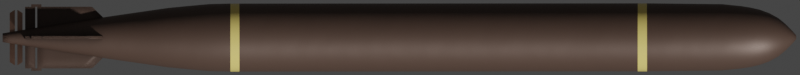 # Source: mark18.blend  (saved by Blender 2.93.20; exported with 4.5.12 LTS)
import bpy
from mathutils import Matrix  # noqa: F401  (used for matrix-valued properties, if any)

bpy.ops.wm.read_factory_settings(use_empty=True)
scene = bpy.context.scene
scene.name = 'Scene'

# ---- collections
col_collection = bpy.data.collections.new('Collection'); scene.collection.children.link(col_collection)

# ---- materials (node trees are filled in below, after node groups)
mat_material = bpy.data.materials.new('Material')
mat_material_yellow = bpy.data.materials.new('Material Yellow')
mat_material_metal = bpy.data.materials.new('Material Metal')

# ---- node groups
ng_mk48_shader = bpy.data.node_groups.new('Mk48 Shader', 'ShaderNodeTree')
_s = ng_mk48_shader.interface.new_socket(name='BSDF', in_out='OUTPUT', socket_type='NodeSocketShader')
_s = ng_mk48_shader.interface.new_socket(name='Color', in_out='INPUT', socket_type='NodeSocketColor')
_s.default_value = (0.2529, 0.2529, 0.2529, 1.0)
_s = ng_mk48_shader.interface.new_socket(name='Roughness', in_out='INPUT', socket_type='NodeSocketFloat')
_s.subtype = 'FACTOR'
_s.default_value = 0.5
_s.min_value = 0.0
_s.max_value = 1.0
_s = ng_mk48_shader.interface.new_socket(name='Metallic', in_out='INPUT', socket_type='NodeSocketFloat')
_s.subtype = 'FACTOR'
_s.default_value = 1.0
_s.min_value = 0.0
_s.max_value = 1.0
_N = ng_mk48_shader.nodes; _L = ng_mk48_shader.links
n0 = _N.new('NodeGroupOutput'); n0.name = 'Group Output'; n0.location = (421, 0)
n1 = _N.new('ShaderNodeBsdfPrincipled'); n1.name = 'Principled BSDF'; n1.location = (131, 46)
n1.distribution = 'GGX'
n1.subsurface_method = 'BURLEY'
n1.inputs[3].default_value = 1.45
n1.inputs[27].default_value = (0.0, 0.0, 0.0, 1.0)
n1.inputs[28].default_value = 1.0
n2 = _N.new('ShaderNodeAmbientOcclusion'); n2.name = 'Ambient Occlusion'; n2.location = (-85, 128)
n2.samples = 8
n3 = _N.new('ShaderNodeBevel'); n3.name = 'Bevel'; n3.location = (-265, -248)
n3.inputs[0].default_value = 0.1
n4 = _N.new('NodeGroupInput'); n4.name = 'Mk48 Shader'; n4.location = (-468, -27)
n5 = _N.new('ShaderNodeNewGeometry'); n5.name = 'Geometry'; n5.location = (-875, -245)
n6 = _N.new('ShaderNodeBump'); n6.name = 'Bump'; n6.location = (-470, -299)
n6.inputs[0].default_value = 0.01
n6.inputs[1].default_value = 1.0
n6.inputs[2].default_value = 1.0
n7 = _N.new('ShaderNodeTexNoise'); n7.name = 'Noise Texture'; n7.location = (-671, -234)
n7.inputs[2].default_value = 2.0
_L.new(n1.outputs[0], n0.inputs[0])
_L.new(n2.outputs[0], n1.inputs[0])
_L.new(n4.outputs[0], n2.inputs[0])
_L.new(n4.outputs[1], n1.inputs[2])
_L.new(n4.outputs[2], n1.inputs[1])
_L.new(n3.outputs[0], n2.inputs[2])
_L.new(n5.outputs[0], n7.inputs[0])
_L.new(n7.outputs[0], n6.inputs[3])
_L.new(n6.outputs[0], n3.inputs[1])
_L.new(n3.outputs[0], n1.inputs[5])
n0.is_active_output = True
ng_auto_smooth = bpy.data.node_groups.new('Auto Smooth', 'GeometryNodeTree')
_s = ng_auto_smooth.interface.new_socket(name='Geometry', in_out='OUTPUT', socket_type='NodeSocketGeometry')
_s = ng_auto_smooth.interface.new_socket(name='Geometry', in_out='INPUT', socket_type='NodeSocketGeometry')
_s = ng_auto_smooth.interface.new_socket(name='Angle', in_out='INPUT', socket_type='NodeSocketFloat')
_s.subtype = 'ANGLE'
_s.min_value = 0.0
_s.max_value = 3.142
ng_auto_smooth.is_modifier = True
_N = ng_auto_smooth.nodes; _L = ng_auto_smooth.links
n0 = _N.new('NodeGroupOutput'); n0.name = 'Group Output'; n0.location = (480, -100)
n1 = _N.new('NodeGroupInput'); n1.name = 'Group Input'; n1.location = (-420, -300)
n2 = _N.new('NodeGroupInput'); n2.name = 'Group Input.001'; n2.location = (-60, -100)
n3 = _N.new('GeometryNodeSetShadeSmooth'); n3.name = 'Set Shade Smooth'; n3.location = (120, -100)
n3.domain = 'EDGE'
n4 = _N.new('GeometryNodeSetShadeSmooth'); n4.name = 'Set Shade Smooth.001'; n4.location = (300, -100)
n5 = _N.new('GeometryNodeInputMeshEdgeAngle'); n5.name = 'Edge Angle'; n5.location = (-420, -220)
n6 = _N.new('GeometryNodeInputEdgeSmooth'); n6.name = 'Is Edge Smooth'; n6.location = (-60, -160)
n7 = _N.new('GeometryNodeInputShadeSmooth'); n7.name = 'Is Face Smooth'; n7.location = (-240, -340)
n8 = _N.new('FunctionNodeBooleanMath'); n8.name = 'Boolean Math'; n8.location = (-60, -220)
n9 = _N.new('FunctionNodeCompare'); n9.name = 'Compare'; n9.location = (-240, -180)
n9.operation = 'LESS_EQUAL'
_L.new(n5.outputs[0], n9.inputs[0])
_L.new(n4.outputs[0], n0.inputs[0])
_L.new(n1.outputs[1], n9.inputs[1])
_L.new(n9.outputs[0], n8.inputs[0])
_L.new(n7.outputs[0], n8.inputs[1])
_L.new(n2.outputs[0], n3.inputs[0])
_L.new(n6.outputs[0], n3.inputs[1])
_L.new(n3.outputs[0], n4.inputs[0])
_L.new(n8.outputs[0], n3.inputs[2])
n0.is_active_output = True

# ---- material node trees
mat_material.use_nodes = True; mat_material.node_tree.nodes.clear()
_N = mat_material.node_tree.nodes; _L = mat_material.node_tree.links
n0 = _N.new('ShaderNodeOutputMaterial'); n0.name = 'Material Output'; n0.location = (300, 300)
n1 = _N.new('ShaderNodeGroup'); n1.name = 'Mk48 Shader'; n1.location = (-18, 321)
n1.label = 'Mk48 Shader'
n1.node_tree = ng_mk48_shader
n1.inputs[0].default_value = (0.1056, 0.06547, 0.04949, 1.0)
n1.inputs[1].default_value = 0.5
n1.inputs[2].default_value = 0.3
_L.new(n1.outputs[0], n0.inputs[0])
n0.is_active_output = True
mat_material_yellow.use_nodes = True; mat_material_yellow.node_tree.nodes.clear()
_N = mat_material_yellow.node_tree.nodes; _L = mat_material_yellow.node_tree.links
n0 = _N.new('ShaderNodeOutputMaterial'); n0.name = 'Material Output'; n0.location = (300, 300)
n1 = _N.new('ShaderNodeGroup'); n1.name = 'Mk48 Shader'; n1.location = (-18, 321)
n1.label = 'Mk48 Shader'
n1.node_tree = ng_mk48_shader
n1.inputs[0].default_value = (0.8978, 0.7101, 0.1933, 1.0)
n1.inputs[1].default_value = 0.3
n1.inputs[2].default_value = 0.0
_L.new(n1.outputs[0], n0.inputs[0])
n0.is_active_output = True
mat_material_metal.use_nodes = True; mat_material_metal.node_tree.nodes.clear()
_N = mat_material_metal.node_tree.nodes; _L = mat_material_metal.node_tree.links
n0 = _N.new('ShaderNodeOutputMaterial'); n0.name = 'Material Output'; n0.location = (300, 300)
n1 = _N.new('ShaderNodeGroup'); n1.name = 'Mk48 Shader'; n1.location = (-18, 321)
n1.label = 'Mk48 Shader'
n1.node_tree = ng_mk48_shader
n1.inputs[0].default_value = (0.5833, 0.347, 0.2548, 1.0)
n1.inputs[1].default_value = 0.3
n1.inputs[2].default_value = 1.0
_L.new(n1.outputs[0], n0.inputs[0])
n0.is_active_output = True

# ---- world
world_world = bpy.data.worlds.new('World'); scene.world = world_world
world_world.use_sun_shadow = False
world_world.sun_shadow_jitter_overblur = 0.0

# ---- cameras
cam_camera = bpy.data.cameras.new('Camera')
cam_camera.type = 'ORTHO'
cam_camera.clip_end = 100.0
cam_camera.ortho_scale = 6.275
cam_camera.show_mist = True

# ---- meshes
me_cube_001 = bpy.data.meshes.new('Cube.001')
me_cube_001.from_pydata([(-3.124, -3.124, -3.124), (-3.124, -3.124, 3.124), (-3.124, 3.124, -3.124), (-3.124, 3.124, 3.124), (3.124, -3.124, -3.124), (3.124, -3.124, 3.124), (3.124, 3.124, -3.124), (3.124, 3.124, 3.124)], [], [(0, 1, 3, 2), (2, 3, 7, 6), (6, 7, 5, 4), (4, 5, 1, 0), (2, 6, 4, 0), (7, 3, 1, 5)])
_uv = me_cube_001.uv_layers.new(name='UVMap')
_uv.uv.foreach_set('vector', [0.375, 0.0, 0.625, 0.0, 0.625, 0.25, 0.375, 0.25, 0.375, 0.25, 0.625, 0.25, 0.625, 0.5, 0.375, 0.5, 0.375, 0.5, 0.625, 0.5, 0.625, 0.75, 0.375, 0.75, 0.375, 0.75, 0.625, 0.75, 0.625, 1.0, 0.375, 1.0, 0.125, 0.5, 0.375, 0.5, 0.375, 0.75, 0.125, 0.75, 0.625, 0.5, 0.875, 0.5, 0.875, 0.75, 0.625, 0.75])
me_cube_001.use_remesh_fix_poles = True
me_cube_001.use_remesh_preserve_attributes = False
me_cube_001.use_mirror_vertex_groups = False
me_cube_001.update()
me_cylinder = bpy.data.meshes.new('Cylinder')
me_cylinder.from_pydata([(-3.078, 0.04918, 6.083e-09), (3.117, 0.03466, -2.595e-08), (-3.078, 0.04824, -0.009595), (3.117, 0.03399, -0.006761), (-3.078, 0.04544, -0.01882), (3.117, 0.03202, -0.01326), (-3.078, 0.04089, -0.02732), (3.117, 0.02882, -0.01925), (-3.078, 0.03478, -0.03478), (3.117, 0.02451, -0.02451), (-3.078, 0.02732, -0.04089), (3.117, 0.01925, -0.02882), (-3.078, 0.01882, -0.04544), (3.117, 0.01326, -0.03202), (-3.078, 0.009595, -0.04824), (3.117, 0.006761, -0.03399), (-3.078, 8.496e-08, -0.04918), (3.117, 8.847e-08, -0.03466), (-3.078, -0.009595, -0.04824), (3.117, -0.006761, -0.03399), (-3.078, -0.01882, -0.04544), (3.117, -0.01326, -0.03202), (-3.078, -0.02732, -0.04089), (3.117, -0.01925, -0.02882), (-3.078, -0.03478, -0.03478), (3.117, -0.02451, -0.02451), (-3.078, -0.04089, -0.02732), (3.117, -0.02882, -0.01925), (-3.078, -0.04544, -0.01882), (3.117, -0.03202, -0.01326), (-3.078, -0.04824, -0.009595), (3.117, -0.03399, -0.006761), (-3.078, -0.04918, 2.276e-08), (3.117, -0.03466, -1.42e-08), (-3.078, -0.04824, 0.009595), (3.117, -0.03399, 0.006761), (-3.078, -0.04544, 0.01882), (3.117, -0.03202, 0.01326), (-3.078, -0.04089, 0.02732), (3.117, -0.02882, 0.01925), (-3.078, -0.03478, 0.03478), (3.117, -0.02451, 0.02451), (-3.078, -0.02732, 0.04089), (3.117, -0.01925, 0.02882), (-3.078, -0.01882, 0.04544), (3.117, -0.01326, 0.03202), (-3.078, -0.009595, 0.04824), (3.117, -0.006761, 0.03399), (-3.078, 1.287e-07, 0.04918), (3.117, 1.193e-07, 0.03466), (-3.078, 0.009595, 0.04824), (3.117, 0.006761, 0.03399), (-3.078, 0.01882, 0.04544), (3.117, 0.01326, 0.03202), (-3.078, 0.02732, 0.04089), (3.117, 0.01925, 0.02882), (-3.078, 0.03478, 0.03478), (3.117, 0.02451, 0.02451), (-3.078, 0.04089, 0.02732), (3.117, 0.02882, 0.01925), (-3.078, 0.04544, 0.01882), (3.117, 0.03202, 0.01326), (-3.078, 0.04824, 0.009595), (3.117, 0.03399, 0.006761), (-1.937, 0.2671, 2.437e-08), (-1.937, 0.262, -0.05212), (-1.937, 0.2468, -0.1022), (-1.937, 0.2221, -0.1484), (-1.937, 0.1889, -0.1889), (-1.937, 0.1484, -0.2221), (-1.937, 0.1022, -0.2468), (-1.937, 0.05212, -0.262), (-1.937, 3.223e-08, -0.2671), (-1.937, -0.05212, -0.262), (-1.937, -0.1022, -0.2468), (-1.937, -0.1484, -0.2221), (-1.937, -0.1889, -0.1889), (-1.937, -0.2221, -0.1484), (-1.937, -0.2468, -0.1022), (-1.937, -0.262, -0.05212), (-1.937, -0.2671, 1.15e-07), (-1.937, -0.262, 0.05212), (-1.937, -0.2468, 0.1022), (-1.937, -0.2221, 0.1484), (-1.937, -0.1889, 0.1889), (-1.937, -0.1484, 0.2221), (-1.937, -0.1022, 0.2468), (-1.937, -0.05212, 0.262), (-1.937, 2.7e-07, 0.2671), (-1.937, 0.05212, 0.262), (-1.937, 0.1022, 0.2468), (-1.937, 0.1484, 0.2221), (-1.937, 0.1889, 0.1889), (-1.937, 0.2221, 0.1484), (-1.937, 0.2468, 0.1022), (-1.937, 0.262, 0.05212), (-2.527, 0.2551, -0.05074), (-2.527, 0.2403, -0.09952), (-2.527, 0.2162, -0.1445), (-2.527, 0.1839, -0.1839), (-2.527, 0.1445, -0.2162), (-2.527, 0.09952, -0.2403), (-2.527, 0.05074, -0.2551), (-2.527, 3.391e-08, -0.2601), (-2.527, -0.05074, -0.2551), (-2.527, -0.09952, -0.2403), (-2.527, -0.1445, -0.2162), (-2.527, -0.1839, -0.1839), (-2.527, -0.2162, -0.1445), (-2.527, -0.2403, -0.09952), (-2.527, -0.2551, -0.05074), (-2.527, -0.2601, 1.143e-07), (-2.527, -0.2551, 0.05074), (-2.527, -0.2403, 0.09952), (-2.527, -0.2162, 0.1445), (-2.527, -0.1839, 0.1839), (-2.527, -0.1445, 0.2162), (-2.527, -0.09952, 0.2403), (-2.527, -0.05074, 0.2551), (-2.527, 2.654e-07, 0.2601), (-2.527, 0.05074, 0.2551), (-2.527, 0.09952, 0.2403), (-2.527, 0.1445, 0.2162), (-2.527, 0.1839, 0.1839), (-2.527, 0.2162, 0.1445), (-2.527, 0.2403, 0.09952), (-2.527, 0.2551, 0.05074), (-2.527, 0.2601, 2.613e-08), (-2.822, 0.2124, -0.04225), (-2.822, 0.2001, -0.08287), (-2.822, 0.1801, -0.1203), (-2.822, 0.1531, -0.1531), (-2.822, 0.1203, -0.1801), (-2.822, 0.08287, -0.2001), (-2.822, 0.04225, -0.2124), (-2.822, 4.462e-08, -0.2166), (-2.822, -0.04225, -0.2124), (-2.822, -0.08287, -0.2001), (-2.822, -0.1203, -0.1801), (-2.822, -0.1531, -0.1531), (-2.822, -0.1801, -0.1203), (-2.822, -0.2001, -0.08287), (-2.822, -0.2124, -0.04225), (-2.822, -0.2166, 9.557e-08), (-2.822, -0.2124, 0.04225), (-2.822, -0.2001, 0.08288), (-2.822, -0.1801, 0.1203), (-2.822, -0.1531, 0.1531), (-2.822, -0.1203, 0.1801), (-2.822, -0.08287, 0.2001), (-2.822, -0.04225, 0.2124), (-2.822, 2.374e-07, 0.2166), (-2.822, 0.04225, 0.2124), (-2.822, 0.08288, 0.2001), (-2.822, 0.1203, 0.1801), (-2.822, 0.1531, 0.1531), (-2.822, 0.1801, 0.1203), (-2.822, 0.2001, 0.08287), (-2.822, 0.2124, 0.04225), (-2.822, 0.2166, 2.212e-08), (-2.674, 0.2452, 2.503e-08), (-2.674, 0.2404, -0.04783), (-2.674, 0.2265, -0.09382), (-2.674, 0.2038, -0.1362), (-2.674, 0.1734, -0.1734), (-2.674, 0.1362, -0.2038), (-2.674, 0.09382, -0.2265), (-2.674, 0.04783, -0.2404), (-2.674, 3.756e-08, -0.2452), (-2.674, -0.04783, -0.2404), (-2.674, -0.09382, -0.2265), (-2.674, -0.1362, -0.2038), (-2.674, -0.1734, -0.1734), (-2.674, -0.2038, -0.1362), (-2.674, -0.2265, -0.09382), (-2.674, -0.2404, -0.04783), (-2.674, -0.2452, 1.082e-07), (-2.674, -0.2404, 0.04783), (-2.674, -0.2265, 0.09382), (-2.674, -0.2038, 0.1362), (-2.674, -0.1734, 0.1734), (-2.674, -0.1362, 0.2038), (-2.674, -0.09382, 0.2265), (-2.674, -0.04783, 0.2404), (-2.674, 2.558e-07, 0.2452), (-2.674, 0.04783, 0.2404), (-2.674, 0.09382, 0.2265), (-2.674, 0.1362, 0.2038), (-2.674, 0.1734, 0.1734), (-2.674, 0.2038, 0.1362), (-2.674, 0.2265, 0.09382), (-2.674, 0.2404, 0.04783), (-2.969, 0.1465, -0.02914), (-2.969, 0.138, -0.05716), (-2.969, 0.1242, -0.08298), (-2.969, 0.1056, -0.1056), (-2.969, 0.08298, -0.1242), (-2.969, 0.05716, -0.138), (-2.969, 0.02914, -0.1465), (-2.969, 5.97e-08, -0.1494), (-2.969, -0.02914, -0.1465), (-2.969, -0.05716, -0.138), (-2.969, -0.08298, -0.1242), (-2.969, -0.1056, -0.1056), (-2.969, -0.1242, -0.08298), (-2.969, -0.138, -0.05716), (-2.969, -0.1465, -0.02914), (-2.969, -0.1494, 6.674e-08), (-2.969, -0.1465, 0.02914), (-2.969, -0.138, 0.05716), (-2.969, -0.1242, 0.08298), (-2.969, -0.1056, 0.1056), (-2.969, -0.08298, 0.1242), (-2.969, -0.05716, 0.138), (-2.969, -0.02914, 0.1465), (-2.969, 1.927e-07, 0.1494), (-2.969, 0.02914, 0.1465), (-2.969, 0.05716, 0.138), (-2.969, 0.08298, 0.1242), (-2.969, 0.1056, 0.1056), (-2.969, 0.1242, 0.08298), (-2.969, 0.138, 0.05716), (-2.969, 0.1465, 0.02914), (-2.969, 0.1494, 1.608e-08), (-3.108, 0.01574, 1.116e-09), (-3.108, 0.01544, -0.003071), (-3.108, 0.01454, -0.006024), (-3.108, 0.01309, -0.008745), (-3.108, 0.01113, -0.01113), (-3.108, 0.008745, -0.01309), (-3.108, 0.006024, -0.01454), (-3.108, 0.003071, -0.01544), (-3.108, 4.906e-08, -0.01574), (-3.108, -0.003071, -0.01544), (-3.108, -0.006023, -0.01454), (-3.108, -0.008745, -0.01309), (-3.108, -0.01113, -0.01113), (-3.108, -0.01309, -0.008745), (-3.108, -0.01454, -0.006024), (-3.108, -0.01544, -0.003071), (-3.108, -0.01574, 6.454e-09), (-3.108, -0.01544, 0.003071), (-3.108, -0.01454, 0.006024), (-3.108, -0.01309, 0.008745), (-3.108, -0.01113, 0.01113), (-3.108, -0.008745, 0.01309), (-3.108, -0.006023, 0.01454), (-3.108, -0.003071, 0.01544), (-3.108, 6.307e-08, 0.01574), (-3.108, 0.003071, 0.01544), (-3.108, 0.006024, 0.01454), (-3.108, 0.008745, 0.01309), (-3.108, 0.01113, 0.01113), (-3.108, 0.01309, 0.008745), (-3.108, 0.01454, 0.006023), (-3.108, 0.01544, 0.003071), (-3.024, 0.102, -0.02029), (-3.024, 0.09607, -0.0398), (-3.024, 0.08646, -0.05777), (-3.024, 0.07353, -0.07353), (-3.024, 0.05777, -0.08646), (-3.024, 0.0398, -0.09607), (-3.024, 0.02029, -0.102), (-3.024, 7.114e-08, -0.104), (-3.024, -0.02029, -0.102), (-3.024, -0.0398, -0.09607), (-3.024, -0.05777, -0.08646), (-3.024, -0.07353, -0.07353), (-3.024, -0.08646, -0.05777), (-3.024, -0.09607, -0.0398), (-3.024, -0.102, -0.02029), (-3.024, -0.104, 4.704e-08), (-3.024, -0.102, 0.02029), (-3.024, -0.09607, 0.0398), (-3.024, -0.08646, 0.05777), (-3.024, -0.07353, 0.07353), (-3.024, -0.05777, 0.08646), (-3.024, -0.0398, 0.09607), (-3.024, -0.02029, 0.102), (-3.024, 1.637e-07, 0.104), (-3.024, 0.02029, 0.102), (-3.024, 0.0398, 0.09607), (-3.024, 0.05777, 0.08646), (-3.024, 0.07353, 0.07353), (-3.024, 0.08646, 0.05777), (-3.024, 0.09607, 0.0398), (-3.024, 0.102, 0.02029), (-3.024, 0.104, 1.177e-08), (-2.896, 0.1896, 1.988e-08), (-2.896, 0.186, -0.037), (-2.896, 0.1752, -0.07257), (-2.896, 0.1577, -0.1054), (-2.896, 0.1341, -0.1341), (-2.896, 0.1054, -0.1577), (-2.896, 0.07257, -0.1752), (-2.896, 0.037, -0.186), (-2.896, 5.039e-08, -0.1896), (-2.896, -0.037, -0.186), (-2.896, -0.07257, -0.1752), (-2.896, -0.1054, -0.1577), (-2.896, -0.1341, -0.1341), (-2.896, -0.1577, -0.1054), (-2.896, -0.1752, -0.07257), (-2.896, -0.186, -0.037), (-2.896, -0.1896, 8.421e-08), (-2.896, -0.186, 0.037), (-2.896, -0.1752, 0.07257), (-2.896, -0.1577, 0.1054), (-2.896, -0.1341, 0.1341), (-2.896, -0.1054, 0.1577), (-2.896, -0.07257, 0.1752), (-2.896, -0.037, 0.186), (-2.896, 2.192e-07, 0.1896), (-2.896, 0.037, 0.186), (-2.896, 0.07258, 0.1752), (-2.896, 0.1054, 0.1577), (-2.896, 0.1341, 0.1341), (-2.896, 0.1577, 0.1054), (-2.896, 0.1752, 0.07257), (-2.896, 0.186, 0.037), (-2.748, 0.2291, -0.04556), (-2.748, 0.2158, -0.08938), (-2.748, 0.1942, -0.1298), (-2.748, 0.1652, -0.1652), (-2.748, 0.1298, -0.1942), (-2.748, 0.08938, -0.2158), (-2.748, 0.04556, -0.2291), (-2.748, 4.039e-08, -0.2336), (-2.748, -0.04556, -0.2291), (-2.748, -0.08938, -0.2158), (-2.748, -0.1298, -0.1942), (-2.748, -0.1652, -0.1652), (-2.748, -0.1942, -0.1298), (-2.748, -0.2158, -0.08938), (-2.748, -0.2291, -0.04556), (-2.748, -0.2336, 1.032e-07), (-2.748, -0.2291, 0.04557), (-2.748, -0.2158, 0.08938), (-2.748, -0.1942, 0.1298), (-2.748, -0.1652, 0.1652), (-2.748, -0.1298, 0.1942), (-2.748, -0.08938, 0.2158), (-2.748, -0.04556, 0.2291), (-2.748, 2.483e-07, 0.2336), (-2.748, 0.04557, 0.2291), (-2.748, 0.08938, 0.2158), (-2.748, 0.1298, 0.1942), (-2.748, 0.1652, 0.1652), (-2.748, 0.1942, 0.1298), (-2.748, 0.2158, 0.08938), (-2.748, 0.2291, 0.04556), (-2.748, 0.2336, 2.403e-08), (1.26, 0.2671, 8.877e-09), (1.26, 0.262, -0.05212), (1.26, 0.2468, -0.1022), (1.26, 0.2221, -0.1484), (1.26, 0.1889, -0.1889), (1.26, 0.1484, -0.2221), (1.26, 0.1022, -0.2468), (1.26, 0.05212, -0.262), (1.26, 3.223e-08, -0.2671), (1.26, -0.05212, -0.262), (1.26, -0.1022, -0.2468), (1.26, -0.1484, -0.2221), (1.26, -0.1889, -0.1889), (1.26, -0.2221, -0.1484), (1.26, -0.2468, -0.1022), (1.26, -0.262, -0.05212), (1.26, -0.2671, 9.948e-08), (1.26, -0.262, 0.05212), (1.26, -0.2468, 0.1022), (1.26, -0.2221, 0.1484), (1.26, -0.1889, 0.1889), (1.26, -0.1484, 0.2221), (1.26, -0.1022, 0.2468), (1.26, -0.05212, 0.262), (1.26, 2.7e-07, 0.2671), (1.26, 0.05212, 0.262), (1.26, 0.1022, 0.2468), (1.26, 0.1484, 0.2221), (1.26, 0.1889, 0.1889), (1.26, 0.2221, 0.1484), (1.26, 0.2468, 0.1022), (1.26, 0.262, 0.05212), (1.33, 0.2671, 8.538e-09), (1.33, 0.262, -0.05212), (1.33, 0.2468, -0.1022), (1.33, 0.2221, -0.1484), (1.33, 0.1889, -0.1889), (1.33, 0.1484, -0.2221), (1.33, 0.1022, -0.2468), (1.33, 0.05212, -0.262), (1.33, 3.223e-08, -0.2671), (1.33, -0.05212, -0.262), (1.33, -0.1022, -0.2468), (1.33, -0.1484, -0.2221), (1.33, -0.1889, -0.1889), (1.33, -0.2221, -0.1484), (1.33, -0.2468, -0.1022), (1.33, -0.262, -0.05212), (1.33, -0.2671, 9.914e-08), (1.33, -0.262, 0.05212), (1.33, -0.2468, 0.1022), (1.33, -0.2221, 0.1484), (1.33, -0.1889, 0.1889), (1.33, -0.1484, 0.2221), (1.33, -0.1022, 0.2468), (1.33, -0.05212, 0.262), (1.33, 2.7e-07, 0.2671), (1.33, 0.05212, 0.262), (1.33, 0.1022, 0.2468), (1.33, 0.1484, 0.2221), (1.33, 0.1889, 0.1889), (1.33, 0.2221, 0.1484), (1.33, 0.2468, 0.1022), (1.33, 0.262, 0.05212), (2.628, 0.1163, -1.538e-08), (2.628, 0.1141, -0.0227), (2.628, 0.1075, -0.04452), (2.628, 0.09674, -0.06464), (2.628, 0.08227, -0.08227), (2.628, 0.06464, -0.09674), (2.628, 0.04452, -0.1075), (2.628, 0.0227, -0.1141), (2.628, 6.871e-08, -0.1163), (2.628, -0.0227, -0.1141), (2.628, -0.04452, -0.1075), (2.628, -0.06464, -0.09674), (2.628, -0.08227, -0.08227), (2.628, -0.09674, -0.06464), (2.628, -0.1075, -0.04452), (2.628, -0.1141, -0.0227), (2.628, -0.1163, 2.408e-08), (2.628, -0.1141, 0.0227), (2.628, -0.1075, 0.04452), (2.628, -0.09674, 0.06464), (2.628, -0.08227, 0.08227), (2.628, -0.06464, 0.09674), (2.628, -0.04452, 0.1075), (2.628, -0.0227, 0.1141), (2.628, 1.723e-07, 0.1163), (2.628, 0.0227, 0.1141), (2.628, 0.04452, 0.1075), (2.628, 0.06464, 0.09674), (2.628, 0.08227, 0.08227), (2.628, 0.09674, 0.06464), (2.628, 0.1075, 0.04452), (2.628, 0.1141, 0.0227), (1.979, 0.2061, -0.041), (1.979, 0.1942, -0.08043), (1.979, 0.1748, -0.1168), (1.979, 0.1486, -0.1486), (1.979, 0.1168, -0.1748), (1.979, 0.08043, -0.1942), (1.979, 0.041, -0.2061), (1.979, 4.569e-08, -0.2102), (1.979, -0.041, -0.2061), (1.979, -0.08043, -0.1942), (1.979, -0.1168, -0.1748), (1.979, -0.1486, -0.1486), (1.979, -0.1748, -0.1168), (1.979, -0.1942, -0.08043), (1.979, -0.2061, -0.041), (1.979, -0.2102, 6.953e-08), (1.979, -0.2061, 0.041), (1.979, -0.1942, 0.08043), (1.979, -0.1748, 0.1168), (1.979, -0.1486, 0.1486), (1.979, -0.1168, 0.1748), (1.979, -0.08043, 0.1942), (1.979, -0.041, 0.2061), (1.979, 2.328e-07, 0.2102), (1.979, 0.041, 0.2061), (1.979, 0.08043, 0.1942), (1.979, 0.1168, 0.1748), (1.979, 0.1486, 0.1486), (1.979, 0.1748, 0.1168), (1.979, 0.1942, 0.08043), (1.979, 0.2061, 0.041), (1.979, 0.2102, -1.75e-09), (1.655, 0.2442, -0.04858), (1.655, 0.23, -0.09528), (1.655, 0.207, -0.1383), (1.655, 0.1761, -0.1761), (1.655, 0.1383, -0.207), (1.655, 0.09528, -0.23), (1.655, 0.04858, -0.2442), (1.655, 3.655e-08, -0.249), (1.655, -0.04858, -0.2442), (1.655, -0.09528, -0.23), (1.655, -0.1383, -0.207), (1.655, -0.1761, -0.1761), (1.655, -0.207, -0.1383), (1.655, -0.23, -0.09528), (1.655, -0.2442, -0.04858), (1.655, -0.249, 8.885e-08), (1.655, -0.2442, 0.04858), (1.655, -0.23, 0.09528), (1.655, -0.207, 0.1383), (1.655, -0.1761, 0.1761), (1.655, -0.1383, 0.207), (1.655, -0.09528, 0.23), (1.655, -0.04858, 0.2442), (1.655, 2.582e-07, 0.249), (1.655, 0.04858, 0.2442), (1.655, 0.09528, 0.23), (1.655, 0.1383, 0.207), (1.655, 0.1761, 0.1761), (1.655, 0.207, 0.1383), (1.655, 0.23, 0.09528), (1.655, 0.2442, 0.04858), (1.655, 0.249, 4.403e-09), (1.817, 0.2332, 1.734e-09), (1.817, 0.2287, -0.0455), (1.817, 0.2155, -0.08925), (1.817, 0.1939, -0.1296), (1.817, 0.1649, -0.1649), (1.817, 0.1296, -0.1939), (1.817, 0.08925, -0.2155), (1.817, 0.0455, -0.2287), (1.817, 4.023e-08, -0.2332), (1.817, -0.0455, -0.2287), (1.817, -0.08925, -0.2155), (1.817, -0.1296, -0.1939), (1.817, -0.1649, -0.1649), (1.817, -0.1939, -0.1296), (1.817, -0.2155, -0.08925), (1.817, -0.2287, -0.0455), (1.817, -0.2332, 8.083e-08), (1.817, -0.2287, 0.0455), (1.817, -0.2155, 0.08925), (1.817, -0.1939, 0.1296), (1.817, -0.1649, 0.1649), (1.817, -0.1296, 0.1939), (1.817, -0.08925, 0.2155), (1.817, -0.0455, 0.2287), (1.817, 2.478e-07, 0.2332), (1.817, 0.0455, 0.2287), (1.817, 0.08925, 0.2155), (1.817, 0.1296, 0.1939), (1.817, 0.1649, 0.1649), (1.817, 0.1939, 0.1296), (1.817, 0.2155, 0.08925), (1.817, 0.2287, 0.0455), (1.493, 0.2584, -0.05139), (1.493, 0.2434, -0.1008), (1.493, 0.219, -0.1464), (1.493, 0.1863, -0.1863), (1.493, 0.1464, -0.219), (1.493, 0.1008, -0.2434), (1.493, 0.05139, -0.2584), (1.493, 3.305e-08, -0.2634), (1.493, -0.05139, -0.2584), (1.493, -0.1008, -0.2434), (1.493, -0.1464, -0.219), (1.493, -0.1863, -0.1863), (1.493, -0.219, -0.1464), (1.493, -0.2434, -0.1008), (1.493, -0.2584, -0.05139), (1.493, -0.2634, 9.628e-08), (1.493, -0.2584, 0.05139), (1.493, -0.2434, 0.1008), (1.493, -0.219, 0.1464), (1.493, -0.1863, 0.1863), (1.493, -0.1464, 0.219), (1.493, -0.1008, 0.2434), (1.493, -0.05139, 0.2584), (1.493, 2.675e-07, 0.2634), (1.493, 0.05139, 0.2584), (1.493, 0.1008, 0.2434), (1.493, 0.1464, 0.219), (1.493, 0.1863, 0.1863), (1.493, 0.219, 0.1464), (1.493, 0.2434, 0.1008), (1.493, 0.2584, 0.05139), (1.493, 0.2634, 6.935e-09), (-1.865, 0.262, -0.05212), (-1.865, 0.2468, -0.1022), (-1.865, 0.2221, -0.1484), (-1.865, 0.1889, -0.1889), (-1.865, 0.1484, -0.2221), (-1.865, 0.1022, -0.2468), (-1.865, 0.05212, -0.262), (-1.865, 3.223e-08, -0.2671), (-1.865, -0.05212, -0.262), (-1.865, -0.1022, -0.2468), (-1.865, -0.1484, -0.2221), (-1.865, -0.1889, -0.1889), (-1.865, -0.2221, -0.1484), (-1.865, -0.2468, -0.1022), (-1.865, -0.262, -0.05212), (-1.865, -0.2671, 1.149e-07), (-1.865, -0.262, 0.05212), (-1.865, -0.2468, 0.1022), (-1.865, -0.2221, 0.1484), (-1.865, -0.1889, 0.1889), (-1.865, -0.1484, 0.2221), (-1.865, -0.1022, 0.2468), (-1.865, -0.05212, 0.262), (-1.865, 2.7e-07, 0.2671), (-1.865, 0.05212, 0.262), (-1.865, 0.1022, 0.2468), (-1.865, 0.1484, 0.2221), (-1.865, 0.1889, 0.1889), (-1.865, 0.2221, 0.1484), (-1.865, 0.2468, 0.1022), (-1.865, 0.262, 0.05212), (-1.865, 0.2671, 2.426e-08)], [], [(416, 1, 3, 417), (417, 3, 5, 418), (418, 5, 7, 419), (419, 7, 9, 420), (420, 9, 11, 421), (421, 11, 13, 422), (422, 13, 15, 423), (423, 15, 17, 424), (424, 17, 19, 425), (425, 19, 21, 426), (426, 21, 23, 427), (427, 23, 25, 428), (428, 25, 27, 429), (429, 27, 29, 430), (430, 29, 31, 431), (431, 31, 33, 432), (432, 33, 35, 433), (433, 35, 37, 434), (434, 37, 39, 435), (435, 39, 41, 436), (436, 41, 43, 437), (437, 43, 45, 438), (438, 45, 47, 439), (439, 47, 49, 440), (440, 49, 51, 441), (441, 51, 53, 442), (442, 53, 55, 443), (443, 55, 57, 444), (444, 57, 59, 445), (445, 59, 61, 446), (3, 1, 63, 61, 59, 57, 55, 53, 51, 49, 47, 45, 43, 41, 39, 37, 35, 33, 31, 29, 27, 25, 23, 21, 19, 17, 15, 13, 11, 9, 7, 5), (446, 61, 63, 447), (447, 63, 1, 416), (8, 10, 229, 228), (126, 95, 64, 127), (125, 94, 95, 126), (124, 93, 94, 125), (123, 92, 93, 124), (122, 91, 92, 123), (121, 90, 91, 122), (120, 89, 90, 121), (119, 88, 89, 120), (118, 87, 88, 119), (117, 86, 87, 118), (116, 85, 86, 117), (115, 84, 85, 116), (114, 83, 84, 115), (113, 82, 83, 114), (112, 81, 82, 113), (111, 80, 81, 112), (110, 79, 80, 111), (109, 78, 79, 110), (108, 77, 78, 109), (107, 76, 77, 108), (106, 75, 76, 107), (105, 74, 75, 106), (104, 73, 74, 105), (103, 72, 73, 104), (102, 71, 72, 103), (101, 70, 71, 102), (100, 69, 70, 101), (99, 68, 69, 100), (98, 67, 68, 99), (97, 66, 67, 98), (96, 65, 66, 97), (127, 64, 65, 96), (160, 127, 96, 161), (161, 96, 97, 162), (162, 97, 98, 163), (163, 98, 99, 164), (164, 99, 100, 165), (165, 100, 101, 166), (166, 101, 102, 167), (167, 102, 103, 168), (168, 103, 104, 169), (169, 104, 105, 170), (170, 105, 106, 171), (171, 106, 107, 172), (172, 107, 108, 173), (173, 108, 109, 174), (174, 109, 110, 175), (175, 110, 111, 176), (176, 111, 112, 177), (177, 112, 113, 178), (178, 113, 114, 179), (179, 114, 115, 180), (180, 115, 116, 181), (181, 116, 117, 182), (182, 117, 118, 183), (183, 118, 119, 184), (184, 119, 120, 185), (185, 120, 121, 186), (186, 121, 122, 187), (187, 122, 123, 188), (188, 123, 124, 189), (189, 124, 125, 190), (190, 125, 126, 191), (191, 126, 127, 160), (319, 158, 159, 288), (318, 157, 158, 319), (317, 156, 157, 318), (316, 155, 156, 317), (315, 154, 155, 316), (314, 153, 154, 315), (313, 152, 153, 314), (312, 151, 152, 313), (311, 150, 151, 312), (310, 149, 150, 311), (309, 148, 149, 310), (308, 147, 148, 309), (307, 146, 147, 308), (306, 145, 146, 307), (305, 144, 145, 306), (304, 143, 144, 305), (303, 142, 143, 304), (302, 141, 142, 303), (301, 140, 141, 302), (300, 139, 140, 301), (299, 138, 139, 300), (298, 137, 138, 299), (297, 136, 137, 298), (296, 135, 136, 297), (295, 134, 135, 296), (294, 133, 134, 295), (293, 132, 133, 294), (292, 131, 132, 293), (291, 130, 131, 292), (290, 129, 130, 291), (289, 128, 129, 290), (288, 159, 128, 289), (350, 191, 160, 351), (349, 190, 191, 350), (348, 189, 190, 349), (347, 188, 189, 348), (346, 187, 188, 347), (345, 186, 187, 346), (344, 185, 186, 345), (343, 184, 185, 344), (342, 183, 184, 343), (341, 182, 183, 342), (340, 181, 182, 341), (339, 180, 181, 340), (338, 179, 180, 339), (337, 178, 179, 338), (336, 177, 178, 337), (335, 176, 177, 336), (334, 175, 176, 335), (333, 174, 175, 334), (332, 173, 174, 333), (331, 172, 173, 332), (330, 171, 172, 331), (329, 170, 171, 330), (328, 169, 170, 329), (327, 168, 169, 328), (326, 167, 168, 327), (325, 166, 167, 326), (324, 165, 166, 325), (323, 164, 165, 324), (322, 163, 164, 323), (321, 162, 163, 322), (320, 161, 162, 321), (351, 160, 161, 320), (287, 223, 192, 256), (256, 192, 193, 257), (257, 193, 194, 258), (258, 194, 195, 259), (259, 195, 196, 260), (260, 196, 197, 261), (261, 197, 198, 262), (262, 198, 199, 263), (263, 199, 200, 264), (264, 200, 201, 265), (265, 201, 202, 266), (266, 202, 203, 267), (267, 203, 204, 268), (268, 204, 205, 269), (269, 205, 206, 270), (270, 206, 207, 271), (271, 207, 208, 272), (272, 208, 209, 273), (273, 209, 210, 274), (274, 210, 211, 275), (275, 211, 212, 276), (276, 212, 213, 277), (277, 213, 214, 278), (278, 214, 215, 279), (279, 215, 216, 280), (280, 216, 217, 281), (281, 217, 218, 282), (282, 218, 219, 283), (283, 219, 220, 284), (284, 220, 221, 285), (285, 221, 222, 286), (286, 222, 223, 287), (224, 225, 226, 227, 228, 229, 230, 231, 232, 233, 234, 235, 236, 237, 238, 239, 240, 241, 242, 243, 244, 245, 246, 247, 248, 249, 250, 251, 252, 253, 254, 255), (26, 28, 238, 237), (44, 46, 247, 246), (0, 2, 225, 224), (62, 0, 224, 255), (18, 20, 234, 233), (36, 38, 243, 242), (54, 56, 252, 251), (10, 12, 230, 229), (28, 30, 239, 238), (46, 48, 248, 247), (2, 4, 226, 225), (20, 22, 235, 234), (38, 40, 244, 243), (56, 58, 253, 252), (12, 14, 231, 230), (30, 32, 240, 239), (48, 50, 249, 248), (4, 6, 227, 226), (22, 24, 236, 235), (40, 42, 245, 244), (58, 60, 254, 253), (14, 16, 232, 231), (32, 34, 241, 240), (50, 52, 250, 249), (6, 8, 228, 227), (24, 26, 237, 236), (42, 44, 246, 245), (60, 62, 255, 254), (16, 18, 233, 232), (34, 36, 242, 241), (52, 54, 251, 250), (62, 286, 287, 0), (60, 285, 286, 62), (58, 284, 285, 60), (56, 283, 284, 58), (54, 282, 283, 56), (52, 281, 282, 54), (50, 280, 281, 52), (48, 279, 280, 50), (46, 278, 279, 48), (44, 277, 278, 46), (42, 276, 277, 44), (40, 275, 276, 42), (38, 274, 275, 40), (36, 273, 274, 38), (34, 272, 273, 36), (32, 271, 272, 34), (30, 270, 271, 32), (28, 269, 270, 30), (26, 268, 269, 28), (24, 267, 268, 26), (22, 266, 267, 24), (20, 265, 266, 22), (18, 264, 265, 20), (16, 263, 264, 18), (14, 262, 263, 16), (12, 261, 262, 14), (10, 260, 261, 12), (8, 259, 260, 10), (6, 258, 259, 8), (4, 257, 258, 6), (2, 256, 257, 4), (0, 287, 256, 2), (223, 288, 289, 192), (192, 289, 290, 193), (193, 290, 291, 194), (194, 291, 292, 195), (195, 292, 293, 196), (196, 293, 294, 197), (197, 294, 295, 198), (198, 295, 296, 199), (199, 296, 297, 200), (200, 297, 298, 201), (201, 298, 299, 202), (202, 299, 300, 203), (203, 300, 301, 204), (204, 301, 302, 205), (205, 302, 303, 206), (206, 303, 304, 207), (207, 304, 305, 208), (208, 305, 306, 209), (209, 306, 307, 210), (210, 307, 308, 211), (211, 308, 309, 212), (212, 309, 310, 213), (213, 310, 311, 214), (214, 311, 312, 215), (215, 312, 313, 216), (216, 313, 314, 217), (217, 314, 315, 218), (218, 315, 316, 219), (219, 316, 317, 220), (220, 317, 318, 221), (221, 318, 319, 222), (222, 319, 288, 223), (159, 351, 320, 128), (128, 320, 321, 129), (129, 321, 322, 130), (130, 322, 323, 131), (131, 323, 324, 132), (132, 324, 325, 133), (133, 325, 326, 134), (134, 326, 327, 135), (135, 327, 328, 136), (136, 328, 329, 137), (137, 329, 330, 138), (138, 330, 331, 139), (139, 331, 332, 140), (140, 332, 333, 141), (141, 333, 334, 142), (142, 334, 335, 143), (143, 335, 336, 144), (144, 336, 337, 145), (145, 337, 338, 146), (146, 338, 339, 147), (147, 339, 340, 148), (148, 340, 341, 149), (149, 341, 342, 150), (150, 342, 343, 151), (151, 343, 344, 152), (152, 344, 345, 153), (153, 345, 346, 154), (154, 346, 347, 155), (155, 347, 348, 156), (156, 348, 349, 157), (157, 349, 350, 158), (158, 350, 351, 159), (606, 383, 352, 607), (605, 382, 383, 606), (604, 381, 382, 605), (603, 380, 381, 604), (602, 379, 380, 603), (601, 378, 379, 602), (600, 377, 378, 601), (599, 376, 377, 600), (598, 375, 376, 599), (597, 374, 375, 598), (596, 373, 374, 597), (595, 372, 373, 596), (594, 371, 372, 595), (593, 370, 371, 594), (592, 369, 370, 593), (591, 368, 369, 592), (590, 367, 368, 591), (589, 366, 367, 590), (588, 365, 366, 589), (587, 364, 365, 588), (586, 363, 364, 587), (585, 362, 363, 586), (584, 361, 362, 585), (583, 360, 361, 584), (582, 359, 360, 583), (581, 358, 359, 582), (580, 357, 358, 581), (579, 356, 357, 580), (578, 355, 356, 579), (577, 354, 355, 578), (576, 353, 354, 577), (607, 352, 353, 576), (383, 415, 384, 352), (382, 414, 415, 383), (381, 413, 414, 382), (380, 412, 413, 381), (379, 411, 412, 380), (378, 410, 411, 379), (377, 409, 410, 378), (376, 408, 409, 377), (375, 407, 408, 376), (374, 406, 407, 375), (373, 405, 406, 374), (372, 404, 405, 373), (371, 403, 404, 372), (370, 402, 403, 371), (369, 401, 402, 370), (368, 400, 401, 369), (367, 399, 400, 368), (366, 398, 399, 367), (365, 397, 398, 366), (364, 396, 397, 365), (363, 395, 396, 364), (362, 394, 395, 363), (361, 393, 394, 362), (360, 392, 393, 361), (359, 391, 392, 360), (358, 390, 391, 359), (357, 389, 390, 358), (356, 388, 389, 357), (355, 387, 388, 356), (354, 386, 387, 355), (353, 385, 386, 354), (352, 384, 385, 353), (478, 447, 416, 479), (477, 446, 447, 478), (476, 445, 446, 477), (475, 444, 445, 476), (474, 443, 444, 475), (473, 442, 443, 474), (472, 441, 442, 473), (471, 440, 441, 472), (470, 439, 440, 471), (469, 438, 439, 470), (468, 437, 438, 469), (467, 436, 437, 468), (466, 435, 436, 467), (465, 434, 435, 466), (464, 433, 434, 465), (463, 432, 433, 464), (462, 431, 432, 463), (461, 430, 431, 462), (460, 429, 430, 461), (459, 428, 429, 460), (458, 427, 428, 459), (457, 426, 427, 458), (456, 425, 426, 457), (455, 424, 425, 456), (454, 423, 424, 455), (453, 422, 423, 454), (452, 421, 422, 453), (451, 420, 421, 452), (450, 419, 420, 451), (449, 418, 419, 450), (448, 417, 418, 449), (479, 416, 417, 448), (512, 479, 448, 513), (513, 448, 449, 514), (514, 449, 450, 515), (515, 450, 451, 516), (516, 451, 452, 517), (517, 452, 453, 518), (518, 453, 454, 519), (519, 454, 455, 520), (520, 455, 456, 521), (521, 456, 457, 522), (522, 457, 458, 523), (523, 458, 459, 524), (524, 459, 460, 525), (525, 460, 461, 526), (526, 461, 462, 527), (527, 462, 463, 528), (528, 463, 464, 529), (529, 464, 465, 530), (530, 465, 466, 531), (531, 466, 467, 532), (532, 467, 468, 533), (533, 468, 469, 534), (534, 469, 470, 535), (535, 470, 471, 536), (536, 471, 472, 537), (537, 472, 473, 538), (538, 473, 474, 539), (539, 474, 475, 540), (540, 475, 476, 541), (541, 476, 477, 542), (542, 477, 478, 543), (543, 478, 479, 512), (574, 510, 511, 575), (573, 509, 510, 574), (572, 508, 509, 573), (571, 507, 508, 572), (570, 506, 507, 571), (569, 505, 506, 570), (568, 504, 505, 569), (567, 503, 504, 568), (566, 502, 503, 567), (565, 501, 502, 566), (564, 500, 501, 565), (563, 499, 500, 564), (562, 498, 499, 563), (561, 497, 498, 562), (560, 496, 497, 561), (559, 495, 496, 560), (558, 494, 495, 559), (557, 493, 494, 558), (556, 492, 493, 557), (555, 491, 492, 556), (554, 490, 491, 555), (553, 489, 490, 554), (552, 488, 489, 553), (551, 487, 488, 552), (550, 486, 487, 551), (549, 485, 486, 550), (548, 484, 485, 549), (547, 483, 484, 548), (546, 482, 483, 547), (545, 481, 482, 546), (544, 480, 481, 545), (575, 511, 480, 544), (510, 543, 512, 511), (509, 542, 543, 510), (508, 541, 542, 509), (507, 540, 541, 508), (506, 539, 540, 507), (505, 538, 539, 506), (504, 537, 538, 505), (503, 536, 537, 504), (502, 535, 536, 503), (501, 534, 535, 502), (500, 533, 534, 501), (499, 532, 533, 500), (498, 531, 532, 499), (497, 530, 531, 498), (496, 529, 530, 497), (495, 528, 529, 496), (494, 527, 528, 495), (493, 526, 527, 494), (492, 525, 526, 493), (491, 524, 525, 492), (490, 523, 524, 491), (489, 522, 523, 490), (488, 521, 522, 489), (487, 520, 521, 488), (486, 519, 520, 487), (485, 518, 519, 486), (484, 517, 518, 485), (483, 516, 517, 484), (482, 515, 516, 483), (481, 514, 515, 482), (480, 513, 514, 481), (511, 512, 513, 480), (384, 575, 544, 385), (385, 544, 545, 386), (386, 545, 546, 387), (387, 546, 547, 388), (388, 547, 548, 389), (389, 548, 549, 390), (390, 549, 550, 391), (391, 550, 551, 392), (392, 551, 552, 393), (393, 552, 553, 394), (394, 553, 554, 395), (395, 554, 555, 396), (396, 555, 556, 397), (397, 556, 557, 398), (398, 557, 558, 399), (399, 558, 559, 400), (400, 559, 560, 401), (401, 560, 561, 402), (402, 561, 562, 403), (403, 562, 563, 404), (404, 563, 564, 405), (405, 564, 565, 406), (406, 565, 566, 407), (407, 566, 567, 408), (408, 567, 568, 409), (409, 568, 569, 410), (410, 569, 570, 411), (411, 570, 571, 412), (412, 571, 572, 413), (413, 572, 573, 414), (414, 573, 574, 415), (415, 574, 575, 384), (64, 607, 576, 65), (65, 576, 577, 66), (66, 577, 578, 67), (67, 578, 579, 68), (68, 579, 580, 69), (69, 580, 581, 70), (70, 581, 582, 71), (71, 582, 583, 72), (72, 583, 584, 73), (73, 584, 585, 74), (74, 585, 586, 75), (75, 586, 587, 76), (76, 587, 588, 77), (77, 588, 589, 78), (78, 589, 590, 79), (79, 590, 591, 80), (80, 591, 592, 81), (81, 592, 593, 82), (82, 593, 594, 83), (83, 594, 595, 84), (84, 595, 596, 85), (85, 596, 597, 86), (86, 597, 598, 87), (87, 598, 599, 88), (88, 599, 600, 89), (89, 600, 601, 90), (90, 601, 602, 91), (91, 602, 603, 92), (92, 603, 604, 93), (93, 604, 605, 94), (94, 605, 606, 95), (95, 606, 607, 64)])
me_cylinder.polygons.foreach_set('use_smooth', [True] * 578)
me_cylinder.polygons.foreach_set('material_index', [0, 0, 0, 0, 0, 0, 0, 0, 0, 0, 0, 0, 0, 0, 0, 0, 0, 0, 0, 0, 0, 0, 0, 0, 0, 0, 0, 0, 0, 0, 0, 0, 0, 0, 0, 0, 0, 0, 0, 0, 0, 0, 0, 0, 0, 0, 0, 0, 0, 0, 0, 0, 0, 0, 0, 0, 0, 0, 0, 0, 0, 0, 0, 0, 0, 0, 0, 0, 0, 0, 0, 0, 0, 0, 0, 0, 0, 0, 0, 0, 0, 0, 0, 0, 0, 0, 0, 0, 0, 0, 0, 0, 0, 0, 0, 0, 0, 0, 0, 0, 0, 0, 0, 0, 0, 0, 0, 0, 0, 0, 0, 0, 0, 0, 0, 0, 0, 0, 0, 0, 0, 0, 0, 0, 0, 0, 0, 0, 0, 0, 0, 0, 0, 0, 0, 0, 0, 0, 0, 0, 0, 0, 0, 0, 0, 0, 0, 0, 0, 0, 0, 0, 0, 0, 0, 0, 0, 0, 0, 0, 0, 0, 0, 0, 0, 0, 0, 0, 0, 0, 0, 0, 0, 0, 0, 0, 0, 0, 0, 0, 0, 0, 0, 0, 0, 0, 0, 0, 0, 0, 0, 0, 0, 0, 0, 0, 0, 0, 0, 0, 0, 0, 0, 0, 0, 0, 0, 0, 0, 0, 0, 0, 0, 0, 0, 0, 0, 0, 0, 0, 0, 0, 0, 0, 0, 0, 0, 0, 0, 0, 0, 0, 0, 0, 0, 0, 0, 0, 0, 0, 0, 0, 0, 0, 0, 0, 0, 0, 0, 0, 0, 0, 0, 0, 0, 0, 0, 0, 0, 0, 0, 0, 0, 0, 0, 0, 0, 0, 0, 0, 0, 0, 0, 0, 0, 0, 0, 0, 0, 0, 0, 0, 0, 0, 0, 0, 0, 0, 0, 0, 0, 0, 0, 0, 0, 0, 0, 0, 0, 0, 0, 0, 0, 0, 0, 0, 0, 0, 0, 0, 0, 0, 0, 0, 0, 0, 0, 0, 0, 0, 0, 0, 0, 0, 0, 0, 0, 0, 0, 0, 0, 0, 0, 0, 0, 0, 0, 0, 0, 0, 0, 0, 0, 0, 0, 0, 0, 0, 0, 0, 0, 0, 0, 0, 1, 1, 1, 1, 1, 1, 1, 1, 1, 1, 1, 1, 1, 1, 1, 1, 1, 1, 1, 1, 1, 1, 1, 1, 1, 1, 1, 1, 1, 1, 1, 1, 0, 0, 0, 0, 0, 0, 0, 0, 0, 0, 0, 0, 0, 0, 0, 0, 0, 0, 0, 0, 0, 0, 0, 0, 0, 0, 0, 0, 0, 0, 0, 0, 0, 0, 0, 0, 0, 0, 0, 0, 0, 0, 0, 0, 0, 0, 0, 0, 0, 0, 0, 0, 0, 0, 0, 0, 0, 0, 0, 0, 0, 0, 0, 0, 0, 0, 0, 0, 0, 0, 0, 0, 0, 0, 0, 0, 0, 0, 0, 0, 0, 0, 0, 0, 0, 0, 0, 0, 0, 0, 0, 0, 0, 0, 0, 0, 0, 0, 0, 0, 0, 0, 0, 0, 0, 0, 0, 0, 0, 0, 0, 0, 0, 0, 0, 0, 0, 0, 0, 0, 0, 0, 0, 0, 0, 0, 0, 0, 0, 0, 0, 0, 0, 0, 0, 0, 0, 0, 0, 0, 0, 0, 0, 0, 0, 0, 0, 0, 0, 0, 0, 0, 0, 0, 0, 0, 0, 0, 0, 0, 1, 1, 1, 1, 1, 1, 1, 1, 1, 1, 1, 1, 1, 1, 1, 1, 1, 1, 1, 1, 1, 1, 1, 1, 1, 1, 1, 1, 1, 1, 1, 1])
_uv = me_cylinder.uv_layers.new(name='UVMap')
_uv.uv.foreach_set('vector', [1.0, 0.9608, 1.0, 1.0, 0.9688, 1.0, 0.9688, 0.9608, 0.9688, 0.9608, 0.9688, 1.0, 0.9375, 1.0, 0.9375, 0.9608, 0.9375, 0.9608, 0.9375, 1.0, 0.9062, 1.0, 0.9062, 0.9608, 0.9062, 0.9608, 0.9062, 1.0, 0.875, 1.0, 0.875, 0.9608, 0.875, 0.9608, 0.875, 1.0, 0.8438, 1.0, 0.8438, 0.9608, 0.8438, 0.9608, 0.8438, 1.0, 0.8125, 1.0, 0.8125, 0.9608, 0.8125, 0.9608, 0.8125, 1.0, 0.7812, 1.0, 0.7812, 0.9608, 0.7812, 0.9608, 0.7812, 1.0, 0.75, 1.0, 0.75, 0.9608, 0.75, 0.9608, 0.75, 1.0, 0.7188, 1.0, 0.7188, 0.9608, 0.7188, 0.9608, 0.7188, 1.0, 0.6875, 1.0, 0.6875, 0.9608, 0.6875, 0.9608, 0.6875, 1.0, 0.6562, 1.0, 0.6562, 0.9608, 0.6562, 0.9608, 0.6562, 1.0, 0.625, 1.0, 0.625, 0.9608, 0.625, 0.9608, 0.625, 1.0, 0.5938, 1.0, 0.5938, 0.9608, 0.5938, 0.9608, 0.5938, 1.0, 0.5625, 1.0, 0.5625, 0.9608, 0.5625, 0.9608, 0.5625, 1.0, 0.5312, 1.0, 0.5312, 0.9608, 0.5312, 0.9608, 0.5312, 1.0, 0.5, 1.0, 0.5, 0.9608, 0.5, 0.9608, 0.5, 1.0, 0.4688, 1.0, 0.4688, 0.9608, 0.4688, 0.9608, 0.4688, 1.0, 0.4375, 1.0, 0.4375, 0.9608, 0.4375, 0.9608, 0.4375, 1.0, 0.4062, 1.0, 0.4062, 0.9608, 0.4062, 0.9608, 0.4062, 1.0, 0.375, 1.0, 0.375, 0.9608, 0.375, 0.9608, 0.375, 1.0, 0.3438, 1.0, 0.3438, 0.9608, 0.3438, 0.9608, 0.3438, 1.0, 0.3125, 1.0, 0.3125, 0.9608, 0.3125, 0.9608, 0.3125, 1.0, 0.2812, 1.0, 0.2812, 0.9608, 0.2812, 0.9608, 0.2812, 1.0, 0.25, 1.0, 0.25, 0.9608, 0.25, 0.9608, 0.25, 1.0, 0.2188, 1.0, 0.2188, 0.9608, 0.2188, 0.9608, 0.2188, 1.0, 0.1875, 1.0, 0.1875, 0.9608, 0.1875, 0.9608, 0.1875, 1.0, 0.1562, 1.0, 0.1562, 0.9608, 0.1562, 0.9608, 0.1562, 1.0, 0.125, 1.0, 0.125, 0.9608, 0.125, 0.9608, 0.125, 1.0, 0.09375, 1.0, 0.09375, 0.9608, 0.09375, 0.9608, 0.09375, 1.0, 0.0625, 1.0, 0.0625, 0.9608, 0.2968, 0.4854, 0.25, 0.49, 0.2032, 0.4854, 0.1582, 0.4717, 0.1167, 0.4496, 0.08029, 0.4197, 0.05045, 0.3833, 0.02827, 0.3418, 0.01461, 0.2968, 0.01, 0.25, 0.01461, 0.2032, 0.02827, 0.1582, 0.05045, 0.1167, 0.08029, 0.08029, 0.1167, 0.05045, 0.1582, 0.02827, 0.2032, 0.01461, 0.25, 0.01, 0.2968, 0.01461, 0.3418, 0.02827, 0.3833, 0.05045, 0.4197, 0.08029, 0.4496, 0.1167, 0.4717, 0.1582, 0.4854, 0.2032, 0.49, 0.25, 0.4854, 0.2968, 0.4717, 0.3418, 0.4496, 0.3833, 0.4197, 0.4197, 0.3833, 0.4496, 0.3418, 0.4717, 0.0625, 0.9608, 0.0625, 1.0, 0.03125, 1.0, 0.03125, 0.9608, 0.03125, 0.9608, 0.03125, 1.0, 0.0, 1.0, 0.0, 0.9608, 0.875, 0.5, 0.8438, 0.5, 0.8438, 0.5, 0.875, 0.5, 0.03125, 0.5473, 0.03125, 0.5946, 0.0, 0.5946, 0.0, 0.5473, 0.0625, 0.5473, 0.0625, 0.5946, 0.03125, 0.5946, 0.03125, 0.5473, 0.09375, 0.5473, 0.09375, 0.5946, 0.0625, 0.5946, 0.0625, 0.5473, 0.125, 0.5473, 0.125, 0.5946, 0.09375, 0.5946, 0.09375, 0.5473, 0.1562, 0.5473, 0.1562, 0.5946, 0.125, 0.5946, 0.125, 0.5473, 0.1875, 0.5473, 0.1875, 0.5946, 0.1562, 0.5946, 0.1562, 0.5473, 0.2188, 0.5473, 0.2188, 0.5946, 0.1875, 0.5946, 0.1875, 0.5473, 0.25, 0.5473, 0.25, 0.5946, 0.2188, 0.5946, 0.2188, 0.5473, 0.2812, 0.5473, 0.2812, 0.5946, 0.25, 0.5946, 0.25, 0.5473, 0.3125, 0.5473, 0.3125, 0.5946, 0.2812, 0.5946, 0.2812, 0.5473, 0.3438, 0.5473, 0.3438, 0.5946, 0.3125, 0.5946, 0.3125, 0.5473, 0.375, 0.5473, 0.375, 0.5946, 0.3438, 0.5946, 0.3438, 0.5473, 0.4062, 0.5473, 0.4063, 0.5946, 0.375, 0.5946, 0.375, 0.5473, 0.4375, 0.5473, 0.4375, 0.5946, 0.4063, 0.5946, 0.4062, 0.5473, 0.4688, 0.5473, 0.4688, 0.5946, 0.4375, 0.5946, 0.4375, 0.5473, 0.5, 0.5473, 0.5, 0.5946, 0.4688, 0.5946, 0.4688, 0.5473, 0.5312, 0.5473, 0.5312, 0.5946, 0.5, 0.5946, 0.5, 0.5473, 0.5625, 0.5473, 0.5625, 0.5946, 0.5312, 0.5946, 0.5312, 0.5473, 0.5938, 0.5473, 0.5938, 0.5946, 0.5625, 0.5946, 0.5625, 0.5473, 0.625, 0.5473, 0.625, 0.5946, 0.5938, 0.5946, 0.5938, 0.5473, 0.6562, 0.5473, 0.6562, 0.5946, 0.625, 0.5946, 0.625, 0.5473, 0.6875, 0.5473, 0.6875, 0.5946, 0.6562, 0.5946, 0.6562, 0.5473, 0.7188, 0.5473, 0.7188, 0.5946, 0.6875, 0.5946, 0.6875, 0.5473, 0.75, 0.5473, 0.75, 0.5946, 0.7188, 0.5946, 0.7188, 0.5473, 0.7812, 0.5473, 0.7812, 0.5946, 0.75, 0.5946, 0.75, 0.5473, 0.8125, 0.5473, 0.8125, 0.5946, 0.7812, 0.5946, 0.7812, 0.5473, 0.8438, 0.5473, 0.8438, 0.5946, 0.8125, 0.5946, 0.8125, 0.5473, 0.875, 0.5473, 0.875, 0.5946, 0.8438, 0.5946, 0.8438, 0.5473, 0.9062, 0.5473, 0.9062, 0.5946, 0.875, 0.5946, 0.875, 0.5473, 0.9375, 0.5473, 0.9375, 0.5946, 0.9062, 0.5946, 0.9062, 0.5473, 0.9688, 0.5473, 0.9688, 0.5946, 0.9375, 0.5946, 0.9375, 0.5473, 1.0, 0.5473, 1.0, 0.5946, 0.9688, 0.5946, 0.9688, 0.5473, 1.0, 0.5355, 1.0, 0.5473, 0.9688, 0.5473, 0.9688, 0.5355, 0.9688, 0.5355, 0.9688, 0.5473, 0.9375, 0.5473, 0.9375, 0.5355, 0.9375, 0.5355, 0.9375, 0.5473, 0.9062, 0.5473, 0.9062, 0.5355, 0.9062, 0.5355, 0.9062, 0.5473, 0.875, 0.5473, 0.875, 0.5355, 0.875, 0.5355, 0.875, 0.5473, 0.8438, 0.5473, 0.8438, 0.5355, 0.8438, 0.5355, 0.8438, 0.5473, 0.8125, 0.5473, 0.8125, 0.5355, 0.8125, 0.5355, 0.8125, 0.5473, 0.7812, 0.5473, 0.7812, 0.5355, 0.7812, 0.5355, 0.7812, 0.5473, 0.75, 0.5473, 0.75, 0.5355, 0.75, 0.5355, 0.75, 0.5473, 0.7188, 0.5473, 0.7188, 0.5355, 0.7188, 0.5355, 0.7188, 0.5473, 0.6875, 0.5473, 0.6875, 0.5355, 0.6875, 0.5355, 0.6875, 0.5473, 0.6562, 0.5473, 0.6562, 0.5355, 0.6562, 0.5355, 0.6562, 0.5473, 0.625, 0.5473, 0.625, 0.5355, 0.625, 0.5355, 0.625, 0.5473, 0.5938, 0.5473, 0.5938, 0.5355, 0.5938, 0.5355, 0.5938, 0.5473, 0.5625, 0.5473, 0.5625, 0.5355, 0.5625, 0.5355, 0.5625, 0.5473, 0.5312, 0.5473, 0.5312, 0.5355, 0.5312, 0.5355, 0.5312, 0.5473, 0.5, 0.5473, 0.5, 0.5355, 0.5, 0.5355, 0.5, 0.5473, 0.4688, 0.5473, 0.4688, 0.5355, 0.4688, 0.5355, 0.4688, 0.5473, 0.4375, 0.5473, 0.4375, 0.5355, 0.4375, 0.5355, 0.4375, 0.5473, 0.4062, 0.5473, 0.4062, 0.5355, 0.4062, 0.5355, 0.4062, 0.5473, 0.375, 0.5473, 0.375, 0.5355, 0.375, 0.5355, 0.375, 0.5473, 0.3438, 0.5473, 0.3438, 0.5355, 0.3438, 0.5355, 0.3438, 0.5473, 0.3125, 0.5473, 0.3125, 0.5355, 0.3125, 0.5355, 0.3125, 0.5473, 0.2812, 0.5473, 0.2812, 0.5355, 0.2812, 0.5355, 0.2812, 0.5473, 0.25, 0.5473, 0.25, 0.5355, 0.25, 0.5355, 0.25, 0.5473, 0.2188, 0.5473, 0.2188, 0.5355, 0.2188, 0.5355, 0.2188, 0.5473, 0.1875, 0.5473, 0.1875, 0.5355, 0.1875, 0.5355, 0.1875, 0.5473, 0.1562, 0.5473, 0.1562, 0.5355, 0.1562, 0.5355, 0.1562, 0.5473, 0.125, 0.5473, 0.125, 0.5355, 0.125, 0.5355, 0.125, 0.5473, 0.09375, 0.5473, 0.09375, 0.5355, 0.09375, 0.5355, 0.09375, 0.5473, 0.0625, 0.5473, 0.0625, 0.5355, 0.0625, 0.5355, 0.0625, 0.5473, 0.03125, 0.5473, 0.03125, 0.5355, 0.03125, 0.5355, 0.03125, 0.5473, 0.0, 0.5473, 0.0, 0.5355, 0.03125, 0.5177, 0.03125, 0.5237, 0.0, 0.5237, 0.0, 0.5177, 0.0625, 0.5177, 0.0625, 0.5237, 0.03125, 0.5237, 0.03125, 0.5177, 0.09375, 0.5177, 0.09375, 0.5237, 0.0625, 0.5237, 0.0625, 0.5177, 0.125, 0.5177, 0.125, 0.5237, 0.09375, 0.5237, 0.09375, 0.5177, 0.1562, 0.5177, 0.1562, 0.5237, 0.125, 0.5237, 0.125, 0.5177, 0.1875, 0.5177, 0.1875, 0.5237, 0.1562, 0.5237, 0.1562, 0.5177, 0.2188, 0.5177, 0.2188, 0.5237, 0.1875, 0.5237, 0.1875, 0.5177, 0.25, 0.5177, 0.25, 0.5237, 0.2188, 0.5237, 0.2188, 0.5177, 0.2812, 0.5177, 0.2812, 0.5237, 0.25, 0.5237, 0.25, 0.5177, 0.3125, 0.5177, 0.3125, 0.5237, 0.2812, 0.5237, 0.2812, 0.5177, 0.3438, 0.5177, 0.3438, 0.5237, 0.3125, 0.5237, 0.3125, 0.5177, 0.375, 0.5177, 0.375, 0.5237, 0.3438, 0.5237, 0.3438, 0.5177, 0.4062, 0.5177, 0.4062, 0.5237, 0.375, 0.5237, 0.375, 0.5177, 0.4375, 0.5177, 0.4375, 0.5237, 0.4062, 0.5237, 0.4062, 0.5177, 0.4688, 0.5177, 0.4688, 0.5237, 0.4375, 0.5237, 0.4375, 0.5177, 0.5, 0.5177, 0.5, 0.5237, 0.4688, 0.5237, 0.4688, 0.5177, 0.5312, 0.5177, 0.5312, 0.5237, 0.5, 0.5237, 0.5, 0.5177, 0.5625, 0.5177, 0.5625, 0.5237, 0.5312, 0.5237, 0.5312, 0.5177, 0.5938, 0.5177, 0.5938, 0.5237, 0.5625, 0.5237, 0.5625, 0.5177, 0.625, 0.5177, 0.625, 0.5237, 0.5938, 0.5237, 0.5938, 0.5177, 0.6562, 0.5177, 0.6562, 0.5237, 0.625, 0.5237, 0.625, 0.5177, 0.6875, 0.5177, 0.6875, 0.5237, 0.6562, 0.5237, 0.6562, 0.5177, 0.7188, 0.5177, 0.7188, 0.5237, 0.6875, 0.5237, 0.6875, 0.5177, 0.75, 0.5177, 0.75, 0.5237, 0.7188, 0.5237, 0.7188, 0.5177, 0.7812, 0.5177, 0.7812, 0.5237, 0.75, 0.5237, 0.75, 0.5177, 0.8125, 0.5177, 0.8125, 0.5237, 0.7812, 0.5237, 0.7812, 0.5177, 0.8438, 0.5177, 0.8438, 0.5237, 0.8125, 0.5237, 0.8125, 0.5177, 0.875, 0.5177, 0.875, 0.5237, 0.8438, 0.5237, 0.8438, 0.5177, 0.9062, 0.5177, 0.9062, 0.5237, 0.875, 0.5237, 0.875, 0.5177, 0.9375, 0.5177, 0.9375, 0.5237, 0.9062, 0.5237, 0.9062, 0.5177, 0.9688, 0.5177, 0.9688, 0.5237, 0.9375, 0.5237, 0.9375, 0.5177, 1.0, 0.5177, 1.0, 0.5237, 0.9688, 0.5237, 0.9688, 0.5177, 0.03125, 0.5296, 0.03125, 0.5355, 0.0, 0.5355, 0.0, 0.5296, 0.0625, 0.5296, 0.0625, 0.5355, 0.03125, 0.5355, 0.03125, 0.5296, 0.09375, 0.5296, 0.09375, 0.5355, 0.0625, 0.5355, 0.0625, 0.5296, 0.125, 0.5296, 0.125, 0.5355, 0.09375, 0.5355, 0.09375, 0.5296, 0.1562, 0.5296, 0.1562, 0.5355, 0.125, 0.5355, 0.125, 0.5296, 0.1875, 0.5296, 0.1875, 0.5355, 0.1562, 0.5355, 0.1562, 0.5296, 0.2188, 0.5296, 0.2188, 0.5355, 0.1875, 0.5355, 0.1875, 0.5296, 0.25, 0.5296, 0.25, 0.5355, 0.2188, 0.5355, 0.2188, 0.5296, 0.2812, 0.5296, 0.2812, 0.5355, 0.25, 0.5355, 0.25, 0.5296, 0.3125, 0.5296, 0.3125, 0.5355, 0.2812, 0.5355, 0.2812, 0.5296, 0.3438, 0.5296, 0.3438, 0.5355, 0.3125, 0.5355, 0.3125, 0.5296, 0.375, 0.5296, 0.375, 0.5355, 0.3438, 0.5355, 0.3438, 0.5296, 0.4062, 0.5296, 0.4062, 0.5355, 0.375, 0.5355, 0.375, 0.5296, 0.4375, 0.5296, 0.4375, 0.5355, 0.4062, 0.5355, 0.4062, 0.5296, 0.4688, 0.5296, 0.4688, 0.5355, 0.4375, 0.5355, 0.4375, 0.5296, 0.5, 0.5296, 0.5, 0.5355, 0.4688, 0.5355, 0.4688, 0.5296, 0.5312, 0.5296, 0.5312, 0.5355, 0.5, 0.5355, 0.5, 0.5296, 0.5625, 0.5296, 0.5625, 0.5355, 0.5312, 0.5355, 0.5312, 0.5296, 0.5938, 0.5296, 0.5938, 0.5355, 0.5625, 0.5355, 0.5625, 0.5296, 0.625, 0.5296, 0.625, 0.5355, 0.5938, 0.5355, 0.5938, 0.5296, 0.6562, 0.5296, 0.6562, 0.5355, 0.625, 0.5355, 0.625, 0.5296, 0.6875, 0.5296, 0.6875, 0.5355, 0.6562, 0.5355, 0.6562, 0.5296, 0.7188, 0.5296, 0.7188, 0.5355, 0.6875, 0.5355, 0.6875, 0.5296, 0.75, 0.5296, 0.75, 0.5355, 0.7188, 0.5355, 0.7188, 0.5296, 0.7812, 0.5296, 0.7812, 0.5355, 0.75, 0.5355, 0.75, 0.5296, 0.8125, 0.5296, 0.8125, 0.5355, 0.7812, 0.5355, 0.7812, 0.5296, 0.8438, 0.5296, 0.8438, 0.5355, 0.8125, 0.5355, 0.8125, 0.5296, 0.875, 0.5296, 0.875, 0.5355, 0.8438, 0.5355, 0.8438, 0.5296, 0.9062, 0.5296, 0.9062, 0.5355, 0.875, 0.5355, 0.875, 0.5296, 0.9375, 0.5296, 0.9375, 0.5355, 0.9062, 0.5355, 0.9062, 0.5296, 0.9688, 0.5296, 0.9688, 0.5355, 0.9375, 0.5355, 0.9375, 0.5296, 1.0, 0.5296, 1.0, 0.5355, 0.9688, 0.5355, 0.9688, 0.5296, 1.0, 0.5059, 1.0, 0.5118, 0.9688, 0.5118, 0.9688, 0.5059, 0.9688, 0.5059, 0.9688, 0.5118, 0.9375, 0.5118, 0.9375, 0.5059, 0.9375, 0.5059, 0.9375, 0.5118, 0.9062, 0.5118, 0.9062, 0.5059, 0.9062, 0.5059, 0.9062, 0.5118, 0.875, 0.5118, 0.875, 0.5059, 0.875, 0.5059, 0.875, 0.5118, 0.8438, 0.5118, 0.8438, 0.5059, 0.8438, 0.5059, 0.8438, 0.5118, 0.8125, 0.5118, 0.8125, 0.5059, 0.8125, 0.5059, 0.8125, 0.5118, 0.7812, 0.5118, 0.7812, 0.5059, 0.7812, 0.5059, 0.7812, 0.5118, 0.75, 0.5118, 0.75, 0.5059, 0.75, 0.5059, 0.75, 0.5118, 0.7188, 0.5118, 0.7188, 0.5059, 0.7188, 0.5059, 0.7188, 0.5118, 0.6875, 0.5118, 0.6875, 0.5059, 0.6875, 0.5059, 0.6875, 0.5118, 0.6562, 0.5118, 0.6562, 0.5059, 0.6562, 0.5059, 0.6562, 0.5118, 0.625, 0.5118, 0.625, 0.5059, 0.625, 0.5059, 0.625, 0.5118, 0.5938, 0.5118, 0.5938, 0.5059, 0.5938, 0.5059, 0.5938, 0.5118, 0.5625, 0.5118, 0.5625, 0.5059, 0.5625, 0.5059, 0.5625, 0.5118, 0.5312, 0.5118, 0.5312, 0.5059, 0.5312, 0.5059, 0.5312, 0.5118, 0.5, 0.5118, 0.5, 0.5059, 0.5, 0.5059, 0.5, 0.5118, 0.4688, 0.5118, 0.4688, 0.5059, 0.4688, 0.5059, 0.4688, 0.5118, 0.4375, 0.5118, 0.4375, 0.5059, 0.4375, 0.5059, 0.4375, 0.5118, 0.4062, 0.5118, 0.4062, 0.5059, 0.4062, 0.5059, 0.4062, 0.5118, 0.375, 0.5118, 0.375, 0.5059, 0.375, 0.5059, 0.375, 0.5118, 0.3438, 0.5118, 0.3438, 0.5059, 0.3438, 0.5059, 0.3438, 0.5118, 0.3125, 0.5118, 0.3125, 0.5059, 0.3125, 0.5059, 0.3125, 0.5118, 0.2812, 0.5118, 0.2812, 0.5059, 0.2812, 0.5059, 0.2812, 0.5118, 0.25, 0.5118, 0.25, 0.5059, 0.25, 0.5059, 0.25, 0.5118, 0.2188, 0.5118, 0.2188, 0.5059, 0.2188, 0.5059, 0.2188, 0.5118, 0.1875, 0.5118, 0.1875, 0.5059, 0.1875, 0.5059, 0.1875, 0.5118, 0.1562, 0.5118, 0.1562, 0.5059, 0.1562, 0.5059, 0.1562, 0.5118, 0.125, 0.5118, 0.125, 0.5059, 0.125, 0.5059, 0.125, 0.5118, 0.09375, 0.5118, 0.09375, 0.5059, 0.09375, 0.5059, 0.09375, 0.5118, 0.0625, 0.5118, 0.0625, 0.5059, 0.0625, 0.5059, 0.0625, 0.5118, 0.03125, 0.5118, 0.03125, 0.5059, 0.03125, 0.5059, 0.03125, 0.5118, 0.0, 0.5118, 0.0, 0.5059, 0.75, 0.49, 0.7968, 0.4854, 0.8418, 0.4717, 0.8833, 0.4496, 0.9197, 0.4197, 0.9496, 0.3833, 0.9717, 0.3418, 0.9854, 0.2968, 0.99, 0.25, 0.9854, 0.2032, 0.9717, 0.1582, 0.9496, 0.1167, 0.9197, 0.08029, 0.8833, 0.05045, 0.8418, 0.02827, 0.7968, 0.01461, 0.75, 0.01, 0.7032, 0.01461, 0.6582, 0.02827, 0.6167, 0.05045, 0.5803, 0.08029, 0.5504, 0.1167, 0.5283, 0.1582, 0.5146, 0.2032, 0.51, 0.25, 0.5146, 0.2968, 0.5283, 0.3418, 0.5504, 0.3833, 0.5803, 0.4197, 0.6167, 0.4496, 0.6582, 0.4717, 0.7032, 0.4854, 0.5938, 0.5, 0.5625, 0.5, 0.5625, 0.5, 0.5938, 0.5, 0.3125, 0.5, 0.2812, 0.5, 0.2812, 0.5, 0.3125, 0.5, 1.0, 0.5, 0.9688, 0.5, 0.9688, 0.5, 1.0, 0.5, 0.03125, 0.5, 0.0, 0.5, 0.0, 0.5, 0.03125, 0.5, 0.7188, 0.5, 0.6875, 0.5, 0.6875, 0.5, 0.7188, 0.5, 0.4375, 0.5, 0.4062, 0.5, 0.4062, 0.5, 0.4375, 0.5, 0.1562, 0.5, 0.125, 0.5, 0.125, 0.5, 0.1562, 0.5, 0.8438, 0.5, 0.8125, 0.5, 0.8125, 0.5, 0.8438, 0.5, 0.5625, 0.5, 0.5312, 0.5, 0.5312, 0.5, 0.5625, 0.5, 0.2812, 0.5, 0.25, 0.5, 0.25, 0.5, 0.2812, 0.5, 0.9688, 0.5, 0.9375, 0.5, 0.9375, 0.5, 0.9688, 0.5, 0.6875, 0.5, 0.6562, 0.5, 0.6562, 0.5, 0.6875, 0.5, 0.4062, 0.5, 0.375, 0.5, 0.375, 0.5, 0.4062, 0.5, 0.125, 0.5, 0.09375, 0.5, 0.09375, 0.5, 0.125, 0.5, 0.8125, 0.5, 0.7812, 0.5, 0.7812, 0.5, 0.8125, 0.5, 0.5312, 0.5, 0.5, 0.5, 0.5, 0.5, 0.5312, 0.5, 0.25, 0.5, 0.2188, 0.5, 0.2188, 0.5, 0.25, 0.5, 0.9375, 0.5, 0.9062, 0.5, 0.9062, 0.5, 0.9375, 0.5, 0.6562, 0.5, 0.625, 0.5, 0.625, 0.5, 0.6562, 0.5, 0.375, 0.5, 0.3438, 0.5, 0.3438, 0.5, 0.375, 0.5, 0.09375, 0.5, 0.0625, 0.5, 0.0625, 0.5, 0.09375, 0.5, 0.7812, 0.5, 0.75, 0.5, 0.75, 0.5, 0.7812, 0.5, 0.5, 0.5, 0.4688, 0.5, 0.4688, 0.5, 0.5, 0.5, 0.2188, 0.5, 0.1875, 0.5, 0.1875, 0.5, 0.2188, 0.5, 0.9062, 0.5, 0.875, 0.5, 0.875, 0.5, 0.9062, 0.5, 0.625, 0.5, 0.5938, 0.5, 0.5938, 0.5, 0.625, 0.5, 0.3438, 0.5, 0.3125, 0.5, 0.3125, 0.5, 0.3438, 0.5, 0.0625, 0.5, 0.03125, 0.5, 0.03125, 0.5, 0.0625, 0.5, 0.75, 0.5, 0.7188, 0.5, 0.7188, 0.5, 0.75, 0.5, 0.4688, 0.5, 0.4375, 0.5, 0.4375, 0.5, 0.4688, 0.5, 0.1875, 0.5, 0.1562, 0.5, 0.1562, 0.5, 0.1875, 0.5, 0.03125, 0.5, 0.03125, 0.5059, 0.0, 0.5059, 0.0, 0.5, 0.0625, 0.5, 0.0625, 0.5059, 0.03125, 0.5059, 0.03125, 0.5, 0.09375, 0.5, 0.09375, 0.5059, 0.0625, 0.5059, 0.0625, 0.5, 0.125, 0.5, 0.125, 0.5059, 0.09375, 0.5059, 0.09375, 0.5, 0.1562, 0.5, 0.1562, 0.5059, 0.125, 0.5059, 0.125, 0.5, 0.1875, 0.5, 0.1875, 0.5059, 0.1562, 0.5059, 0.1562, 0.5, 0.2188, 0.5, 0.2188, 0.5059, 0.1875, 0.5059, 0.1875, 0.5, 0.25, 0.5, 0.25, 0.5059, 0.2188, 0.5059, 0.2188, 0.5, 0.2812, 0.5, 0.2812, 0.5059, 0.25, 0.5059, 0.25, 0.5, 0.3125, 0.5, 0.3125, 0.5059, 0.2812, 0.5059, 0.2812, 0.5, 0.3438, 0.5, 0.3438, 0.5059, 0.3125, 0.5059, 0.3125, 0.5, 0.375, 0.5, 0.375, 0.5059, 0.3438, 0.5059, 0.3438, 0.5, 0.4062, 0.5, 0.4062, 0.5059, 0.375, 0.5059, 0.375, 0.5, 0.4375, 0.5, 0.4375, 0.5059, 0.4062, 0.5059, 0.4062, 0.5, 0.4688, 0.5, 0.4688, 0.5059, 0.4375, 0.5059, 0.4375, 0.5, 0.5, 0.5, 0.5, 0.5059, 0.4688, 0.5059, 0.4688, 0.5, 0.5312, 0.5, 0.5312, 0.5059, 0.5, 0.5059, 0.5, 0.5, 0.5625, 0.5, 0.5625, 0.5059, 0.5312, 0.5059, 0.5312, 0.5, 0.5938, 0.5, 0.5938, 0.5059, 0.5625, 0.5059, 0.5625, 0.5, 0.625, 0.5, 0.625, 0.5059, 0.5938, 0.5059, 0.5938, 0.5, 0.6562, 0.5, 0.6562, 0.5059, 0.625, 0.5059, 0.625, 0.5, 0.6875, 0.5, 0.6875, 0.5059, 0.6562, 0.5059, 0.6562, 0.5, 0.7188, 0.5, 0.7188, 0.5059, 0.6875, 0.5059, 0.6875, 0.5, 0.75, 0.5, 0.75, 0.5059, 0.7188, 0.5059, 0.7188, 0.5, 0.7812, 0.5, 0.7812, 0.5059, 0.75, 0.5059, 0.75, 0.5, 0.8125, 0.5, 0.8125, 0.5059, 0.7812, 0.5059, 0.7812, 0.5, 0.8438, 0.5, 0.8438, 0.5059, 0.8125, 0.5059, 0.8125, 0.5, 0.875, 0.5, 0.875, 0.5059, 0.8438, 0.5059, 0.8438, 0.5, 0.9062, 0.5, 0.9062, 0.5059, 0.875, 0.5059, 0.875, 0.5, 0.9375, 0.5, 0.9375, 0.5059, 0.9062, 0.5059, 0.9062, 0.5, 0.9688, 0.5, 0.9688, 0.5059, 0.9375, 0.5059, 0.9375, 0.5, 1.0, 0.5, 1.0, 0.5059, 0.9688, 0.5059, 0.9688, 0.5, 1.0, 0.5118, 1.0, 0.5177, 0.9688, 0.5177, 0.9688, 0.5118, 0.9688, 0.5118, 0.9688, 0.5177, 0.9375, 0.5177, 0.9375, 0.5118, 0.9375, 0.5118, 0.9375, 0.5177, 0.9062, 0.5177, 0.9062, 0.5118, 0.9062, 0.5118, 0.9062, 0.5177, 0.875, 0.5177, 0.875, 0.5118, 0.875, 0.5118, 0.875, 0.5177, 0.8438, 0.5177, 0.8438, 0.5118, 0.8438, 0.5118, 0.8438, 0.5177, 0.8125, 0.5177, 0.8125, 0.5118, 0.8125, 0.5118, 0.8125, 0.5177, 0.7812, 0.5177, 0.7812, 0.5118, 0.7812, 0.5118, 0.7812, 0.5177, 0.75, 0.5177, 0.75, 0.5118, 0.75, 0.5118, 0.75, 0.5177, 0.7188, 0.5177, 0.7188, 0.5118, 0.7188, 0.5118, 0.7188, 0.5177, 0.6875, 0.5177, 0.6875, 0.5118, 0.6875, 0.5118, 0.6875, 0.5177, 0.6562, 0.5177, 0.6562, 0.5118, 0.6562, 0.5118, 0.6562, 0.5177, 0.625, 0.5177, 0.625, 0.5118, 0.625, 0.5118, 0.625, 0.5177, 0.5938, 0.5177, 0.5938, 0.5118, 0.5938, 0.5118, 0.5938, 0.5177, 0.5625, 0.5177, 0.5625, 0.5118, 0.5625, 0.5118, 0.5625, 0.5177, 0.5312, 0.5177, 0.5312, 0.5118, 0.5312, 0.5118, 0.5312, 0.5177, 0.5, 0.5177, 0.5, 0.5118, 0.5, 0.5118, 0.5, 0.5177, 0.4688, 0.5177, 0.4688, 0.5118, 0.4688, 0.5118, 0.4688, 0.5177, 0.4375, 0.5177, 0.4375, 0.5118, 0.4375, 0.5118, 0.4375, 0.5177, 0.4062, 0.5177, 0.4062, 0.5118, 0.4062, 0.5118, 0.4062, 0.5177, 0.375, 0.5177, 0.375, 0.5118, 0.375, 0.5118, 0.375, 0.5177, 0.3438, 0.5177, 0.3438, 0.5118, 0.3438, 0.5118, 0.3438, 0.5177, 0.3125, 0.5177, 0.3125, 0.5118, 0.3125, 0.5118, 0.3125, 0.5177, 0.2812, 0.5177, 0.2812, 0.5118, 0.2812, 0.5118, 0.2812, 0.5177, 0.25, 0.5177, 0.25, 0.5118, 0.25, 0.5118, 0.25, 0.5177, 0.2188, 0.5177, 0.2188, 0.5118, 0.2188, 0.5118, 0.2188, 0.5177, 0.1875, 0.5177, 0.1875, 0.5118, 0.1875, 0.5118, 0.1875, 0.5177, 0.1562, 0.5177, 0.1562, 0.5118, 0.1562, 0.5118, 0.1562, 0.5177, 0.125, 0.5177, 0.125, 0.5118, 0.125, 0.5118, 0.125, 0.5177, 0.09375, 0.5177, 0.09375, 0.5118, 0.09375, 0.5118, 0.09375, 0.5177, 0.0625, 0.5177, 0.0625, 0.5118, 0.0625, 0.5118, 0.0625, 0.5177, 0.03125, 0.5177, 0.03125, 0.5118, 0.03125, 0.5118, 0.03125, 0.5177, 0.0, 0.5177, 0.0, 0.5118, 1.0, 0.5237, 1.0, 0.5296, 0.9688, 0.5296, 0.9688, 0.5237, 0.9688, 0.5237, 0.9688, 0.5296, 0.9375, 0.5296, 0.9375, 0.5237, 0.9375, 0.5237, 0.9375, 0.5296, 0.9062, 0.5296, 0.9062, 0.5237, 0.9062, 0.5237, 0.9062, 0.5296, 0.875, 0.5296, 0.875, 0.5237, 0.875, 0.5237, 0.875, 0.5296, 0.8438, 0.5296, 0.8438, 0.5237, 0.8438, 0.5237, 0.8438, 0.5296, 0.8125, 0.5296, 0.8125, 0.5237, 0.8125, 0.5237, 0.8125, 0.5296, 0.7812, 0.5296, 0.7812, 0.5237, 0.7812, 0.5237, 0.7812, 0.5296, 0.75, 0.5296, 0.75, 0.5237, 0.75, 0.5237, 0.75, 0.5296, 0.7188, 0.5296, 0.7188, 0.5237, 0.7188, 0.5237, 0.7188, 0.5296, 0.6875, 0.5296, 0.6875, 0.5237, 0.6875, 0.5237, 0.6875, 0.5296, 0.6562, 0.5296, 0.6562, 0.5237, 0.6562, 0.5237, 0.6562, 0.5296, 0.625, 0.5296, 0.625, 0.5237, 0.625, 0.5237, 0.625, 0.5296, 0.5938, 0.5296, 0.5938, 0.5237, 0.5938, 0.5237, 0.5938, 0.5296, 0.5625, 0.5296, 0.5625, 0.5237, 0.5625, 0.5237, 0.5625, 0.5296, 0.5312, 0.5296, 0.5312, 0.5237, 0.5312, 0.5237, 0.5312, 0.5296, 0.5, 0.5296, 0.5, 0.5237, 0.5, 0.5237, 0.5, 0.5296, 0.4688, 0.5296, 0.4688, 0.5237, 0.4688, 0.5237, 0.4688, 0.5296, 0.4375, 0.5296, 0.4375, 0.5237, 0.4375, 0.5237, 0.4375, 0.5296, 0.4062, 0.5296, 0.4062, 0.5237, 0.4062, 0.5237, 0.4062, 0.5296, 0.375, 0.5296, 0.375, 0.5237, 0.375, 0.5237, 0.375, 0.5296, 0.3438, 0.5296, 0.3438, 0.5237, 0.3438, 0.5237, 0.3438, 0.5296, 0.3125, 0.5296, 0.3125, 0.5237, 0.3125, 0.5237, 0.3125, 0.5296, 0.2812, 0.5296, 0.2812, 0.5237, 0.2812, 0.5237, 0.2812, 0.5296, 0.25, 0.5296, 0.25, 0.5237, 0.25, 0.5237, 0.25, 0.5296, 0.2188, 0.5296, 0.2188, 0.5237, 0.2188, 0.5237, 0.2188, 0.5296, 0.1875, 0.5296, 0.1875, 0.5237, 0.1875, 0.5237, 0.1875, 0.5296, 0.1562, 0.5296, 0.1562, 0.5237, 0.1562, 0.5237, 0.1562, 0.5296, 0.125, 0.5296, 0.125, 0.5237, 0.125, 0.5237, 0.125, 0.5296, 0.09375, 0.5296, 0.09375, 0.5237, 0.09375, 0.5237, 0.09375, 0.5296, 0.0625, 0.5296, 0.0625, 0.5237, 0.0625, 0.5237, 0.0625, 0.5296, 0.03125, 0.5296, 0.03125, 0.5237, 0.03125, 0.5237, 0.03125, 0.5296, 0.0, 0.5296, 0.0, 0.5237, 0.03125, 0.5964, 0.03125, 0.8511, 0.0, 0.8511, 0.0, 0.5964, 0.0625, 0.5964, 0.0625, 0.8511, 0.03125, 0.8511, 0.03125, 0.5964, 0.09375, 0.5964, 0.09375, 0.8511, 0.0625, 0.8511, 0.0625, 0.5964, 0.125, 0.5964, 0.125, 0.8511, 0.09375, 0.8511, 0.09375, 0.5964, 0.1562, 0.5964, 0.1562, 0.8511, 0.125, 0.8511, 0.125, 0.5964, 0.1875, 0.5964, 0.1875, 0.8511, 0.1562, 0.8511, 0.1562, 0.5964, 0.2188, 0.5964, 0.2188, 0.8511, 0.1875, 0.8511, 0.1875, 0.5964, 0.25, 0.5964, 0.25, 0.8511, 0.2188, 0.8511, 0.2188, 0.5964, 0.2812, 0.5964, 0.2812, 0.8511, 0.25, 0.8511, 0.25, 0.5964, 0.3125, 0.5964, 0.3125, 0.8511, 0.2812, 0.8511, 0.2812, 0.5964, 0.3438, 0.5964, 0.3438, 0.8511, 0.3125, 0.8511, 0.3125, 0.5964, 0.375, 0.5964, 0.375, 0.8511, 0.3438, 0.8511, 0.3438, 0.5964, 0.4063, 0.5964, 0.4062, 0.8511, 0.375, 0.8511, 0.375, 0.5964, 0.4375, 0.5964, 0.4375, 0.8511, 0.4062, 0.8511, 0.4063, 0.5964, 0.4688, 0.5964, 0.4688, 0.8511, 0.4375, 0.8511, 0.4375, 0.5964, 0.5, 0.5964, 0.5, 0.8511, 0.4688, 0.8511, 0.4688, 0.5964, 0.5312, 0.5964, 0.5312, 0.8511, 0.5, 0.8511, 0.5, 0.5964, 0.5625, 0.5964, 0.5625, 0.8511, 0.5312, 0.8511, 0.5312, 0.5964, 0.5938, 0.5964, 0.5938, 0.8511, 0.5625, 0.8511, 0.5625, 0.5964, 0.625, 0.5964, 0.625, 0.8511, 0.5938, 0.8511, 0.5938, 0.5964, 0.6562, 0.5964, 0.6562, 0.8511, 0.625, 0.8511, 0.625, 0.5964, 0.6875, 0.5964, 0.6875, 0.8511, 0.6562, 0.8511, 0.6562, 0.5964, 0.7188, 0.5964, 0.7188, 0.8511, 0.6875, 0.8511, 0.6875, 0.5964, 0.75, 0.5964, 0.75, 0.8511, 0.7188, 0.8511, 0.7188, 0.5964, 0.7812, 0.5964, 0.7812, 0.8511, 0.75, 0.8511, 0.75, 0.5964, 0.8125, 0.5964, 0.8125, 0.8511, 0.7812, 0.8511, 0.7812, 0.5964, 0.8438, 0.5964, 0.8438, 0.8511, 0.8125, 0.8511, 0.8125, 0.5964, 0.875, 0.5964, 0.875, 0.8511, 0.8438, 0.8511, 0.8438, 0.5964, 0.9062, 0.5964, 0.9062, 0.8511, 0.875, 0.8511, 0.875, 0.5964, 0.9375, 0.5964, 0.9375, 0.8511, 0.9062, 0.8511, 0.9062, 0.5964, 0.9688, 0.5964, 0.9688, 0.8511, 0.9375, 0.8511, 0.9375, 0.5964, 1.0, 0.5964, 1.0, 0.8511, 0.9688, 0.8511, 0.9688, 0.5964, 0.03125, 0.8511, 0.03125, 0.8567, 0.0, 0.8567, 0.0, 0.8511, 0.0625, 0.8511, 0.0625, 0.8567, 0.03125, 0.8567, 0.03125, 0.8511, 0.09375, 0.8511, 0.09375, 0.8567, 0.0625, 0.8567, 0.0625, 0.8511, 0.125, 0.8511, 0.125, 0.8567, 0.09375, 0.8567, 0.09375, 0.8511, 0.1562, 0.8511, 0.1562, 0.8567, 0.125, 0.8567, 0.125, 0.8511, 0.1875, 0.8511, 0.1875, 0.8567, 0.1562, 0.8567, 0.1562, 0.8511, 0.2188, 0.8511, 0.2188, 0.8567, 0.1875, 0.8567, 0.1875, 0.8511, 0.25, 0.8511, 0.25, 0.8567, 0.2188, 0.8567, 0.2188, 0.8511, 0.2812, 0.8511, 0.2812, 0.8567, 0.25, 0.8567, 0.25, 0.8511, 0.3125, 0.8511, 0.3125, 0.8567, 0.2812, 0.8567, 0.2812, 0.8511, 0.3438, 0.8511, 0.3438, 0.8567, 0.3125, 0.8567, 0.3125, 0.8511, 0.375, 0.8511, 0.375, 0.8567, 0.3438, 0.8567, 0.3438, 0.8511, 0.4062, 0.8511, 0.4062, 0.8567, 0.375, 0.8567, 0.375, 0.8511, 0.4375, 0.8511, 0.4375, 0.8567, 0.4062, 0.8567, 0.4062, 0.8511, 0.4688, 0.8511, 0.4688, 0.8567, 0.4375, 0.8567, 0.4375, 0.8511, 0.5, 0.8511, 0.5, 0.8567, 0.4688, 0.8567, 0.4688, 0.8511, 0.5312, 0.8511, 0.5312, 0.8567, 0.5, 0.8567, 0.5, 0.8511, 0.5625, 0.8511, 0.5625, 0.8567, 0.5312, 0.8567, 0.5312, 0.8511, 0.5938, 0.8511, 0.5938, 0.8567, 0.5625, 0.8567, 0.5625, 0.8511, 0.625, 0.8511, 0.625, 0.8567, 0.5938, 0.8567, 0.5938, 0.8511, 0.6562, 0.8511, 0.6562, 0.8567, 0.625, 0.8567, 0.625, 0.8511, 0.6875, 0.8511, 0.6875, 0.8567, 0.6562, 0.8567, 0.6562, 0.8511, 0.7188, 0.8511, 0.7188, 0.8567, 0.6875, 0.8567, 0.6875, 0.8511, 0.75, 0.8511, 0.75, 0.8567, 0.7188, 0.8567, 0.7188, 0.8511, 0.7812, 0.8511, 0.7812, 0.8567, 0.75, 0.8567, 0.75, 0.8511, 0.8125, 0.8511, 0.8125, 0.8567, 0.7812, 0.8567, 0.7812, 0.8511, 0.8438, 0.8511, 0.8438, 0.8567, 0.8125, 0.8567, 0.8125, 0.8511, 0.875, 0.8511, 0.875, 0.8567, 0.8438, 0.8567, 0.8438, 0.8511, 0.9062, 0.8511, 0.9062, 0.8567, 0.875, 0.8567, 0.875, 0.8511, 0.9375, 0.8511, 0.9375, 0.8567, 0.9062, 0.8567, 0.9062, 0.8511, 0.9688, 0.8511, 0.9688, 0.8567, 0.9375, 0.8567, 0.9375, 0.8511, 1.0, 0.8511, 1.0, 0.8567, 0.9688, 0.8567, 0.9688, 0.8511, 0.03125, 0.9088, 0.03125, 0.9608, 0.0, 0.9608, 0.0, 0.9088, 0.0625, 0.9088, 0.0625, 0.9608, 0.03125, 0.9608, 0.03125, 0.9088, 0.09375, 0.9088, 0.09375, 0.9608, 0.0625, 0.9608, 0.0625, 0.9088, 0.125, 0.9088, 0.125, 0.9608, 0.09375, 0.9608, 0.09375, 0.9088, 0.1562, 0.9088, 0.1562, 0.9608, 0.125, 0.9608, 0.125, 0.9088, 0.1875, 0.9088, 0.1875, 0.9608, 0.1562, 0.9608, 0.1562, 0.9088, 0.2188, 0.9088, 0.2188, 0.9608, 0.1875, 0.9608, 0.1875, 0.9088, 0.25, 0.9088, 0.25, 0.9608, 0.2188, 0.9608, 0.2188, 0.9088, 0.2812, 0.9088, 0.2812, 0.9608, 0.25, 0.9608, 0.25, 0.9088, 0.3125, 0.9088, 0.3125, 0.9608, 0.2812, 0.9608, 0.2812, 0.9088, 0.3438, 0.9088, 0.3438, 0.9608, 0.3125, 0.9608, 0.3125, 0.9088, 0.375, 0.9088, 0.375, 0.9608, 0.3438, 0.9608, 0.3438, 0.9088, 0.4062, 0.9088, 0.4062, 0.9608, 0.375, 0.9608, 0.375, 0.9088, 0.4375, 0.9088, 0.4375, 0.9608, 0.4062, 0.9608, 0.4062, 0.9088, 0.4688, 0.9088, 0.4688, 0.9608, 0.4375, 0.9608, 0.4375, 0.9088, 0.5, 0.9088, 0.5, 0.9608, 0.4688, 0.9608, 0.4688, 0.9088, 0.5312, 0.9088, 0.5312, 0.9608, 0.5, 0.9608, 0.5, 0.9088, 0.5625, 0.9088, 0.5625, 0.9608, 0.5312, 0.9608, 0.5312, 0.9088, 0.5938, 0.9088, 0.5938, 0.9608, 0.5625, 0.9608, 0.5625, 0.9088, 0.625, 0.9088, 0.625, 0.9608, 0.5938, 0.9608, 0.5938, 0.9088, 0.6562, 0.9088, 0.6562, 0.9608, 0.625, 0.9608, 0.625, 0.9088, 0.6875, 0.9088, 0.6875, 0.9608, 0.6562, 0.9608, 0.6562, 0.9088, 0.7188, 0.9088, 0.7188, 0.9608, 0.6875, 0.9608, 0.6875, 0.9088, 0.75, 0.9088, 0.75, 0.9608, 0.7188, 0.9608, 0.7188, 0.9088, 0.7812, 0.9088, 0.7812, 0.9608, 0.75, 0.9608, 0.75, 0.9088, 0.8125, 0.9088, 0.8125, 0.9608, 0.7812, 0.9608, 0.7812, 0.9088, 0.8438, 0.9088, 0.8438, 0.9608, 0.8125, 0.9608, 0.8125, 0.9088, 0.875, 0.9088, 0.875, 0.9608, 0.8438, 0.9608, 0.8438, 0.9088, 0.9062, 0.9088, 0.9062, 0.9608, 0.875, 0.9608, 0.875, 0.9088, 0.9375, 0.9088, 0.9375, 0.9608, 0.9062, 0.9608, 0.9062, 0.9088, 0.9688, 0.9088, 0.9688, 0.9608, 0.9375, 0.9608, 0.9375, 0.9088, 1.0, 0.9088, 1.0, 0.9608, 0.9688, 0.9608, 0.9688, 0.9088, 1.0, 0.8958, 1.0, 0.9088, 0.9688, 0.9088, 0.9688, 0.8958, 0.9688, 0.8958, 0.9688, 0.9088, 0.9375, 0.9088, 0.9375, 0.8958, 0.9375, 0.8958, 0.9375, 0.9088, 0.9062, 0.9088, 0.9062, 0.8958, 0.9062, 0.8958, 0.9062, 0.9088, 0.875, 0.9088, 0.875, 0.8958, 0.875, 0.8958, 0.875, 0.9088, 0.8438, 0.9088, 0.8438, 0.8958, 0.8438, 0.8958, 0.8438, 0.9088, 0.8125, 0.9088, 0.8125, 0.8958, 0.8125, 0.8958, 0.8125, 0.9088, 0.7812, 0.9088, 0.7812, 0.8958, 0.7812, 0.8958, 0.7812, 0.9088, 0.75, 0.9088, 0.75, 0.8958, 0.75, 0.8958, 0.75, 0.9088, 0.7188, 0.9088, 0.7188, 0.8958, 0.7188, 0.8958, 0.7188, 0.9088, 0.6875, 0.9088, 0.6875, 0.8958, 0.6875, 0.8958, 0.6875, 0.9088, 0.6562, 0.9088, 0.6562, 0.8958, 0.6562, 0.8958, 0.6562, 0.9088, 0.625, 0.9088, 0.625, 0.8958, 0.625, 0.8958, 0.625, 0.9088, 0.5938, 0.9088, 0.5938, 0.8958, 0.5938, 0.8958, 0.5938, 0.9088, 0.5625, 0.9088, 0.5625, 0.8958, 0.5625, 0.8958, 0.5625, 0.9088, 0.5312, 0.9088, 0.5312, 0.8958, 0.5312, 0.8958, 0.5312, 0.9088, 0.5, 0.9088, 0.5, 0.8958, 0.5, 0.8958, 0.5, 0.9088, 0.4688, 0.9088, 0.4688, 0.8958, 0.4688, 0.8958, 0.4688, 0.9088, 0.4375, 0.9088, 0.4375, 0.8958, 0.4375, 0.8958, 0.4375, 0.9088, 0.4062, 0.9088, 0.4062, 0.8958, 0.4062, 0.8958, 0.4062, 0.9088, 0.375, 0.9088, 0.375, 0.8958, 0.375, 0.8958, 0.375, 0.9088, 0.3438, 0.9088, 0.3438, 0.8958, 0.3438, 0.8958, 0.3438, 0.9088, 0.3125, 0.9088, 0.3125, 0.8958, 0.3125, 0.8958, 0.3125, 0.9088, 0.2812, 0.9088, 0.2812, 0.8958, 0.2812, 0.8958, 0.2812, 0.9088, 0.25, 0.9088, 0.25, 0.8958, 0.25, 0.8958, 0.25, 0.9088, 0.2188, 0.9088, 0.2188, 0.8958, 0.2188, 0.8958, 0.2188, 0.9088, 0.1875, 0.9088, 0.1875, 0.8958, 0.1875, 0.8958, 0.1875, 0.9088, 0.1562, 0.9088, 0.1562, 0.8958, 0.1562, 0.8958, 0.1562, 0.9088, 0.125, 0.9088, 0.125, 0.8958, 0.125, 0.8958, 0.125, 0.9088, 0.09375, 0.9088, 0.09375, 0.8958, 0.09375, 0.8958, 0.09375, 0.9088, 0.0625, 0.9088, 0.0625, 0.8958, 0.0625, 0.8958, 0.0625, 0.9088, 0.03125, 0.9088, 0.03125, 0.8958, 0.03125, 0.8958, 0.03125, 0.9088, 0.0, 0.9088, 0.0, 0.8958, 0.03125, 0.8697, 0.03125, 0.8827, 0.0, 0.8827, 0.0, 0.8697, 0.0625, 0.8697, 0.0625, 0.8827, 0.03125, 0.8827, 0.03125, 0.8697, 0.09375, 0.8697, 0.09375, 0.8827, 0.0625, 0.8827, 0.0625, 0.8697, 0.125, 0.8697, 0.125, 0.8827, 0.09375, 0.8827, 0.09375, 0.8697, 0.1562, 0.8697, 0.1562, 0.8827, 0.125, 0.8827, 0.125, 0.8697, 0.1875, 0.8697, 0.1875, 0.8827, 0.1562, 0.8827, 0.1562, 0.8697, 0.2188, 0.8697, 0.2188, 0.8827, 0.1875, 0.8827, 0.1875, 0.8697, 0.25, 0.8697, 0.25, 0.8827, 0.2188, 0.8827, 0.2188, 0.8697, 0.2812, 0.8697, 0.2812, 0.8827, 0.25, 0.8827, 0.25, 0.8697, 0.3125, 0.8697, 0.3125, 0.8827, 0.2812, 0.8827, 0.2812, 0.8697, 0.3438, 0.8697, 0.3438, 0.8827, 0.3125, 0.8827, 0.3125, 0.8697, 0.375, 0.8697, 0.375, 0.8827, 0.3438, 0.8827, 0.3438, 0.8697, 0.4062, 0.8697, 0.4062, 0.8827, 0.375, 0.8827, 0.375, 0.8697, 0.4375, 0.8697, 0.4375, 0.8827, 0.4062, 0.8827, 0.4062, 0.8697, 0.4688, 0.8697, 0.4688, 0.8827, 0.4375, 0.8827, 0.4375, 0.8697, 0.5, 0.8697, 0.5, 0.8827, 0.4688, 0.8827, 0.4688, 0.8697, 0.5312, 0.8697, 0.5312, 0.8827, 0.5, 0.8827, 0.5, 0.8697, 0.5625, 0.8697, 0.5625, 0.8827, 0.5312, 0.8827, 0.5312, 0.8697, 0.5938, 0.8697, 0.5938, 0.8827, 0.5625, 0.8827, 0.5625, 0.8697, 0.625, 0.8697, 0.625, 0.8827, 0.5938, 0.8827, 0.5938, 0.8697, 0.6562, 0.8697, 0.6562, 0.8827, 0.625, 0.8827, 0.625, 0.8697, 0.6875, 0.8697, 0.6875, 0.8827, 0.6562, 0.8827, 0.6562, 0.8697, 0.7188, 0.8697, 0.7188, 0.8827, 0.6875, 0.8827, 0.6875, 0.8697, 0.75, 0.8697, 0.75, 0.8827, 0.7188, 0.8827, 0.7188, 0.8697, 0.7812, 0.8697, 0.7812, 0.8827, 0.75, 0.8827, 0.75, 0.8697, 0.8125, 0.8697, 0.8125, 0.8827, 0.7812, 0.8827, 0.7812, 0.8697, 0.8438, 0.8697, 0.8438, 0.8827, 0.8125, 0.8827, 0.8125, 0.8697, 0.875, 0.8697, 0.875, 0.8827, 0.8438, 0.8827, 0.8438, 0.8697, 0.9062, 0.8697, 0.9062, 0.8827, 0.875, 0.8827, 0.875, 0.8697, 0.9375, 0.8697, 0.9375, 0.8827, 0.9062, 0.8827, 0.9062, 0.8697, 0.9688, 0.8697, 0.9688, 0.8827, 0.9375, 0.8827, 0.9375, 0.8697, 1.0, 0.8697, 1.0, 0.8827, 0.9688, 0.8827, 0.9688, 0.8697, 0.03125, 0.8827, 0.03125, 0.8958, 0.0, 0.8958, 0.0, 0.8827, 0.0625, 0.8827, 0.0625, 0.8958, 0.03125, 0.8958, 0.03125, 0.8827, 0.09375, 0.8827, 0.09375, 0.8958, 0.0625, 0.8958, 0.0625, 0.8827, 0.125, 0.8827, 0.125, 0.8958, 0.09375, 0.8958, 0.09375, 0.8827, 0.1562, 0.8827, 0.1562, 0.8958, 0.125, 0.8958, 0.125, 0.8827, 0.1875, 0.8827, 0.1875, 0.8958, 0.1562, 0.8958, 0.1562, 0.8827, 0.2188, 0.8827, 0.2188, 0.8958, 0.1875, 0.8958, 0.1875, 0.8827, 0.25, 0.8827, 0.25, 0.8958, 0.2188, 0.8958, 0.2188, 0.8827, 0.2812, 0.8827, 0.2812, 0.8958, 0.25, 0.8958, 0.25, 0.8827, 0.3125, 0.8827, 0.3125, 0.8958, 0.2812, 0.8958, 0.2812, 0.8827, 0.3438, 0.8827, 0.3438, 0.8958, 0.3125, 0.8958, 0.3125, 0.8827, 0.375, 0.8827, 0.375, 0.8958, 0.3438, 0.8958, 0.3438, 0.8827, 0.4062, 0.8827, 0.4062, 0.8958, 0.375, 0.8958, 0.375, 0.8827, 0.4375, 0.8827, 0.4375, 0.8958, 0.4062, 0.8958, 0.4062, 0.8827, 0.4688, 0.8827, 0.4688, 0.8958, 0.4375, 0.8958, 0.4375, 0.8827, 0.5, 0.8827, 0.5, 0.8958, 0.4688, 0.8958, 0.4688, 0.8827, 0.5312, 0.8827, 0.5312, 0.8958, 0.5, 0.8958, 0.5, 0.8827, 0.5625, 0.8827, 0.5625, 0.8958, 0.5312, 0.8958, 0.5312, 0.8827, 0.5938, 0.8827, 0.5938, 0.8958, 0.5625, 0.8958, 0.5625, 0.8827, 0.625, 0.8827, 0.625, 0.8958, 0.5938, 0.8958, 0.5938, 0.8827, 0.6562, 0.8827, 0.6562, 0.8958, 0.625, 0.8958, 0.625, 0.8827, 0.6875, 0.8827, 0.6875, 0.8958, 0.6562, 0.8958, 0.6562, 0.8827, 0.7188, 0.8827, 0.7188, 0.8958, 0.6875, 0.8958, 0.6875, 0.8827, 0.75, 0.8827, 0.75, 0.8958, 0.7188, 0.8958, 0.7188, 0.8827, 0.7812, 0.8827, 0.7812, 0.8958, 0.75, 0.8958, 0.75, 0.8827, 0.8125, 0.8827, 0.8125, 0.8958, 0.7812, 0.8958, 0.7812, 0.8827, 0.8438, 0.8827, 0.8438, 0.8958, 0.8125, 0.8958, 0.8125, 0.8827, 0.875, 0.8827, 0.875, 0.8958, 0.8438, 0.8958, 0.8438, 0.8827, 0.9062, 0.8827, 0.9062, 0.8958, 0.875, 0.8958, 0.875, 0.8827, 0.9375, 0.8827, 0.9375, 0.8958, 0.9062, 0.8958, 0.9062, 0.8827, 0.9688, 0.8827, 0.9688, 0.8958, 0.9375, 0.8958, 0.9375, 0.8827, 1.0, 0.8827, 1.0, 0.8958, 0.9688, 0.8958, 0.9688, 0.8827, 1.0, 0.8567, 1.0, 0.8697, 0.9688, 0.8697, 0.9688, 0.8567, 0.9688, 0.8567, 0.9688, 0.8697, 0.9375, 0.8697, 0.9375, 0.8567, 0.9375, 0.8567, 0.9375, 0.8697, 0.9062, 0.8697, 0.9062, 0.8567, 0.9062, 0.8567, 0.9062, 0.8697, 0.875, 0.8697, 0.875, 0.8567, 0.875, 0.8567, 0.875, 0.8697, 0.8438, 0.8697, 0.8438, 0.8567, 0.8438, 0.8567, 0.8438, 0.8697, 0.8125, 0.8697, 0.8125, 0.8567, 0.8125, 0.8567, 0.8125, 0.8697, 0.7812, 0.8697, 0.7812, 0.8567, 0.7812, 0.8567, 0.7812, 0.8697, 0.75, 0.8697, 0.75, 0.8567, 0.75, 0.8567, 0.75, 0.8697, 0.7188, 0.8697, 0.7188, 0.8567, 0.7188, 0.8567, 0.7188, 0.8697, 0.6875, 0.8697, 0.6875, 0.8567, 0.6875, 0.8567, 0.6875, 0.8697, 0.6562, 0.8697, 0.6562, 0.8567, 0.6562, 0.8567, 0.6562, 0.8697, 0.625, 0.8697, 0.625, 0.8567, 0.625, 0.8567, 0.625, 0.8697, 0.5938, 0.8697, 0.5938, 0.8567, 0.5938, 0.8567, 0.5938, 0.8697, 0.5625, 0.8697, 0.5625, 0.8567, 0.5625, 0.8567, 0.5625, 0.8697, 0.5312, 0.8697, 0.5312, 0.8567, 0.5312, 0.8567, 0.5312, 0.8697, 0.5, 0.8697, 0.5, 0.8567, 0.5, 0.8567, 0.5, 0.8697, 0.4688, 0.8697, 0.4688, 0.8567, 0.4688, 0.8567, 0.4688, 0.8697, 0.4375, 0.8697, 0.4375, 0.8567, 0.4375, 0.8567, 0.4375, 0.8697, 0.4062, 0.8697, 0.4062, 0.8567, 0.4062, 0.8567, 0.4062, 0.8697, 0.375, 0.8697, 0.375, 0.8567, 0.375, 0.8567, 0.375, 0.8697, 0.3438, 0.8697, 0.3438, 0.8567, 0.3438, 0.8567, 0.3438, 0.8697, 0.3125, 0.8697, 0.3125, 0.8567, 0.3125, 0.8567, 0.3125, 0.8697, 0.2812, 0.8697, 0.2812, 0.8567, 0.2812, 0.8567, 0.2812, 0.8697, 0.25, 0.8697, 0.25, 0.8567, 0.25, 0.8567, 0.25, 0.8697, 0.2188, 0.8697, 0.2188, 0.8567, 0.2188, 0.8567, 0.2188, 0.8697, 0.1875, 0.8697, 0.1875, 0.8567, 0.1875, 0.8567, 0.1875, 0.8697, 0.1562, 0.8697, 0.1562, 0.8567, 0.1562, 0.8567, 0.1562, 0.8697, 0.125, 0.8697, 0.125, 0.8567, 0.125, 0.8567, 0.125, 0.8697, 0.09375, 0.8697, 0.09375, 0.8567, 0.09375, 0.8567, 0.09375, 0.8697, 0.0625, 0.8697, 0.0625, 0.8567, 0.0625, 0.8567, 0.0625, 0.8697, 0.03125, 0.8697, 0.03125, 0.8567, 0.03125, 0.8567, 0.03125, 0.8697, 0.0, 0.8697, 0.0, 0.8567, 1.0, 0.5946, 1.0, 0.5964, 0.9688, 0.5964, 0.9688, 0.5946, 0.9688, 0.5946, 0.9688, 0.5964, 0.9375, 0.5964, 0.9375, 0.5946, 0.9375, 0.5946, 0.9375, 0.5964, 0.9062, 0.5964, 0.9062, 0.5946, 0.9062, 0.5946, 0.9062, 0.5964, 0.875, 0.5964, 0.875, 0.5946, 0.875, 0.5946, 0.875, 0.5964, 0.8438, 0.5964, 0.8438, 0.5946, 0.8438, 0.5946, 0.8438, 0.5964, 0.8125, 0.5964, 0.8125, 0.5946, 0.8125, 0.5946, 0.8125, 0.5964, 0.7812, 0.5964, 0.7812, 0.5946, 0.7812, 0.5946, 0.7812, 0.5964, 0.75, 0.5964, 0.75, 0.5946, 0.75, 0.5946, 0.75, 0.5964, 0.7188, 0.5964, 0.7188, 0.5946, 0.7188, 0.5946, 0.7188, 0.5964, 0.6875, 0.5964, 0.6875, 0.5946, 0.6875, 0.5946, 0.6875, 0.5964, 0.6562, 0.5964, 0.6562, 0.5946, 0.6562, 0.5946, 0.6562, 0.5964, 0.625, 0.5964, 0.625, 0.5946, 0.625, 0.5946, 0.625, 0.5964, 0.5938, 0.5964, 0.5938, 0.5946, 0.5938, 0.5946, 0.5938, 0.5964, 0.5625, 0.5964, 0.5625, 0.5946, 0.5625, 0.5946, 0.5625, 0.5964, 0.5312, 0.5964, 0.5312, 0.5946, 0.5312, 0.5946, 0.5312, 0.5964, 0.5, 0.5964, 0.5, 0.5946, 0.5, 0.5946, 0.5, 0.5964, 0.4688, 0.5964, 0.4688, 0.5946, 0.4688, 0.5946, 0.4688, 0.5964, 0.4375, 0.5964, 0.4375, 0.5946, 0.4375, 0.5946, 0.4375, 0.5964, 0.4063, 0.5964, 0.4063, 0.5946, 0.4063, 0.5946, 0.4063, 0.5964, 0.375, 0.5964, 0.375, 0.5946, 0.375, 0.5946, 0.375, 0.5964, 0.3438, 0.5964, 0.3438, 0.5946, 0.3438, 0.5946, 0.3438, 0.5964, 0.3125, 0.5964, 0.3125, 0.5946, 0.3125, 0.5946, 0.3125, 0.5964, 0.2812, 0.5964, 0.2812, 0.5946, 0.2812, 0.5946, 0.2812, 0.5964, 0.25, 0.5964, 0.25, 0.5946, 0.25, 0.5946, 0.25, 0.5964, 0.2188, 0.5964, 0.2188, 0.5946, 0.2188, 0.5946, 0.2188, 0.5964, 0.1875, 0.5964, 0.1875, 0.5946, 0.1875, 0.5946, 0.1875, 0.5964, 0.1562, 0.5964, 0.1562, 0.5946, 0.1562, 0.5946, 0.1562, 0.5964, 0.125, 0.5964, 0.125, 0.5946, 0.125, 0.5946, 0.125, 0.5964, 0.09375, 0.5964, 0.09375, 0.5946, 0.09375, 0.5946, 0.09375, 0.5964, 0.0625, 0.5964, 0.0625, 0.5946, 0.0625, 0.5946, 0.0625, 0.5964, 0.03125, 0.5964, 0.03125, 0.5946, 0.03125, 0.5946, 0.03125, 0.5964, 0.0, 0.5964, 0.0, 0.5946])
me_cylinder.materials.append(mat_material)
me_cylinder.materials.append(mat_material_yellow)
me_cylinder.use_remesh_fix_poles = True
me_cylinder.use_remesh_preserve_attributes = False
me_cylinder.use_mirror_vertex_groups = False
me_cylinder.update()
me_cube_002 = bpy.data.meshes.new('Cube.002')
me_cube_002.from_pydata([(-0.1537, -0.2419, -0.01209), (-0.1537, -0.2419, 0.01209), (-0.1537, 0.2419, -0.01209), (-0.1537, 0.2419, 0.01209), (0.2705, -0.2419, -0.01209), (0.2705, -0.2419, 0.01209), (0.2705, 0.2419, -0.01209), (0.2705, 0.2419, 0.01209), (-0.2645, -0.1397, -0.01209), (-0.2645, -0.1397, 0.01209), (-0.2645, 0.1397, -0.01209), (-0.2645, 0.1397, 0.01209), (-0.1656, 0.237, 0.01209), (-0.1656, -0.237, 0.01209), (-0.1656, -0.237, -0.01209), (-0.1656, 0.237, -0.01209), (0.2857, -0.2419, -0.01209), (0.2857, -0.2419, 0.01209), (0.2857, 0.2419, -0.01209), (0.2857, 0.2419, 0.01209), (0.3654, -0.2419, -0.01209), (0.3654, -0.2419, 0.01209), (0.3654, 0.2419, -0.01209), (0.3654, 0.2419, 0.01209), (0.2376, -0.2419, -0.01209), (0.2376, -0.2419, 0.01209), (0.3174, -0.2419, -0.01209), (0.3174, -0.2419, 0.01209), (0.2376, -0.2611, -0.01209), (0.2376, -0.2611, 0.01209), (0.3174, -0.2611, -0.01209), (0.3174, -0.2611, 0.01209), (0.2376, 0.2611, -0.01209), (0.2376, 0.2611, 0.01209), (0.3174, 0.2611, -0.01209), (0.3174, 0.2611, 0.01209), (0.2376, 0.2419, -0.01209), (0.2376, 0.2419, 0.01209), (0.3174, 0.2419, -0.01209), (0.3174, 0.2419, 0.01209)], [], [(13, 12, 11, 9), (2, 3, 7, 6), (6, 7, 5, 4), (4, 5, 1, 0), (2, 6, 4, 0), (7, 3, 1, 5), (8, 9, 11, 10), (15, 14, 8, 10), (12, 15, 10, 11), (14, 13, 9, 8), (0, 1, 13, 14), (3, 2, 15, 12), (2, 0, 14, 15), (1, 3, 12, 13), (18, 16, 17, 19), (22, 23, 21, 20), (18, 19, 23, 22), (17, 16, 20, 21), (16, 18, 22, 20), (19, 17, 21, 23), (25, 27, 26, 24), (29, 28, 30, 31), (24, 26, 30, 28), (25, 24, 28, 29), (27, 25, 29, 31), (26, 27, 31, 30), (33, 35, 34, 32), (37, 36, 38, 39), (32, 34, 38, 36), (33, 32, 36, 37), (35, 33, 37, 39), (34, 35, 39, 38)])
_uv = me_cube_002.uv_layers.new(name='UVMap')
_uv.uv.foreach_set('vector', [0.875, 0.75, 0.875, 0.5, 0.875, 0.5, 0.875, 0.75, 0.375, 0.25, 0.625, 0.25, 0.625, 0.5, 0.375, 0.5, 0.375, 0.5, 0.625, 0.5, 0.625, 0.75, 0.375, 0.75, 0.375, 0.75, 0.625, 0.75, 0.625, 1.0, 0.375, 1.0, 0.125, 0.5, 0.375, 0.5, 0.375, 0.75, 0.125, 0.75, 0.625, 0.5, 0.875, 0.5, 0.875, 0.75, 0.625, 0.75, 0.375, 0.0, 0.625, 0.0, 0.625, 0.25, 0.375, 0.25, 0.125, 0.5, 0.125, 0.75, 0.125, 0.75, 0.125, 0.5, 0.625, 0.25, 0.375, 0.25, 0.375, 0.25, 0.625, 0.25, 0.375, 1.0, 0.625, 1.0, 0.625, 1.0, 0.375, 1.0, 0.375, 1.0, 0.625, 1.0, 0.625, 1.0, 0.375, 1.0, 0.625, 0.25, 0.375, 0.25, 0.375, 0.25, 0.625, 0.25, 0.125, 0.5, 0.125, 0.75, 0.125, 0.75, 0.125, 0.5, 0.875, 0.75, 0.875, 0.5, 0.875, 0.5, 0.875, 0.75, 0.375, 0.5, 0.375, 0.75, 0.625, 0.75, 0.625, 0.5, 0.375, 0.5, 0.625, 0.5, 0.625, 0.75, 0.375, 0.75, 0.375, 0.5, 0.625, 0.5, 0.625, 0.5, 0.375, 0.5, 0.625, 0.75, 0.375, 0.75, 0.375, 0.75, 0.625, 0.75, 0.375, 0.75, 0.375, 0.5, 0.375, 0.5, 0.375, 0.75, 0.625, 0.5, 0.625, 0.75, 0.625, 0.75, 0.625, 0.5, 0.625, 0.75, 0.625, 0.75, 0.375, 0.75, 0.375, 0.75, 0.625, 0.75, 0.375, 0.75, 0.375, 0.75, 0.625, 0.75, 0.375, 0.75, 0.375, 0.75, 0.375, 0.75, 0.375, 0.75, 0.625, 0.75, 0.375, 0.75, 0.375, 0.75, 0.625, 0.75, 0.625, 0.75, 0.625, 0.75, 0.625, 0.75, 0.625, 0.75, 0.375, 0.75, 0.625, 0.75, 0.625, 0.75, 0.375, 0.75, 0.625, 0.75, 0.625, 0.75, 0.375, 0.75, 0.375, 0.75, 0.625, 0.75, 0.375, 0.75, 0.375, 0.75, 0.625, 0.75, 0.375, 0.75, 0.375, 0.75, 0.375, 0.75, 0.375, 0.75, 0.625, 0.75, 0.375, 0.75, 0.375, 0.75, 0.625, 0.75, 0.625, 0.75, 0.625, 0.75, 0.625, 0.75, 0.625, 0.75, 0.375, 0.75, 0.625, 0.75, 0.625, 0.75, 0.375, 0.75])
me_cube_002.materials.append(mat_material)
me_cube_002.use_remesh_fix_poles = True
me_cube_002.use_remesh_preserve_attributes = False
me_cube_002.use_mirror_vertex_groups = False
me_cube_002.update()
me_cube_003 = bpy.data.meshes.new('Cube.003')
me_cube_003.from_pydata([(-0.02013, -0.1925, -0.006385), (-0.02013, -0.1925, 0.006385), (-0.02013, 0.1925, -0.006385), (-0.02013, 0.1925, 0.006385), (0.02014, -0.2182, -0.006385), (0.02014, -0.2182, 0.006385), (0.02014, 0.2182, -0.006385), (0.02014, 0.2182, 0.006385)], [], [(0, 1, 3, 2), (2, 3, 7, 6), (6, 7, 5, 4), (4, 5, 1, 0), (2, 6, 4, 0), (7, 3, 1, 5)])
me_cube_003.polygons.foreach_set('use_smooth', [True] * 6)
_uv = me_cube_003.uv_layers.new(name='UVMap')
_uv.uv.foreach_set('vector', [0.375, 0.0, 0.625, 0.0, 0.625, 0.25, 0.375, 0.25, 0.375, 0.25, 0.625, 0.25, 0.625, 0.5, 0.375, 0.5, 0.375, 0.5, 0.625, 0.5, 0.625, 0.75, 0.375, 0.75, 0.375, 0.75, 0.625, 0.75, 0.625, 1.0, 0.375, 1.0, 0.125, 0.5, 0.375, 0.5, 0.375, 0.75, 0.125, 0.75, 0.625, 0.5, 0.875, 0.5, 0.875, 0.75, 0.625, 0.75])
me_cube_003.materials.append(mat_material_metal)
me_cube_003.use_remesh_fix_poles = True
me_cube_003.use_remesh_preserve_attributes = False
me_cube_003.use_mirror_vertex_groups = False
me_cube_003.update()

# ---- objects
ob_camera = bpy.data.objects.new('Camera', cam_camera)
ob_empty = bpy.data.objects.new('Empty', None)
ob_cube = bpy.data.objects.new('Cube', me_cube_001)
ob_torpedo = bpy.data.objects.new('Torpedo', me_cylinder)
ob_cube_001 = bpy.data.objects.new('Cube.001', me_cube_002)
ob_cube_002 = bpy.data.objects.new('Cube.002', me_cube_002)
ob_cube_003 = bpy.data.objects.new('Cube.003', me_cube_003)
ob_cube_004 = bpy.data.objects.new('Cube.004', me_cube_003)
ob_lighting = bpy.data.objects.new('Lighting', None)

# ---- transforms, parenting, visibility, modifiers, constraints
ob_camera.location = (0.0, 0.0, 3.048)
ob_camera.rotation_euler = (0.0, 0.0, 6.283)
ob_camera.lock_rotations_4d = False
ob_camera.empty_display_type = 'ARROWS'
ob_camera.color = (0.0, 0.0, 0.0, 0.0)
ob_camera.display_type = 'WIRE'
ob_camera.lineart.crease_threshold = 0.0
ob_empty.location = (-0.04255, 0.6407, 0.0)
ob_empty.rotation_euler = (0.0, -0.0, 3.142)
ob_empty.scale = (1.347, 1.347, 1.347)
ob_empty.empty_display_type = 'IMAGE'
ob_empty.empty_display_size = 5.0
ob_empty.lineart.crease_threshold = 0.0
ob_cube.location = (0.0, 0.0, 0.0)
ob_cube.rotation_euler = (0.0, -0.0, 3.142)
ob_cube.hide_render = True
ob_cube.display_type = 'WIRE'
ob_cube.lineart.crease_threshold = 0.0
ob_torpedo.location = (0.0, 0.0, 0.0)
ob_torpedo.rotation_euler = (0.0, -0.0, 3.142)
ob_torpedo.lineart.crease_threshold = 0.0
_m = ob_torpedo.modifiers.new('Auto Smooth', 'NODES')
_m.node_group = ng_auto_smooth
_gi = [s.identifier for s in ng_auto_smooth.interface.items_tree if s.item_type == 'SOCKET' and s.in_out == 'INPUT']
_m[_gi[1]] = 0.5236  # Angle
ob_cube_001.location = (-2.575, -3.221e-07, -2.582e-08)
ob_cube_001.rotation_euler = (0.0, -0.0, 3.142)
ob_cube_001.lineart.crease_threshold = 0.0
ob_cube_002.location = (-2.575, -3.221e-07, -2.582e-08)
ob_cube_002.rotation_euler = (1.571, -0.0, 3.142)
ob_cube_002.lineart.crease_threshold = 0.0
ob_cube_003.location = (-2.981, -3.563e-07, -3.187e-08)
ob_cube_003.rotation_euler = (0.0, -0.0, 3.142)
ob_cube_003.lineart.crease_threshold = 0.0
_m = ob_cube_003.modifiers.new('Auto Smooth', 'NODES')
_m.node_group = ng_auto_smooth
_gi = [s.identifier for s in ng_auto_smooth.interface.items_tree if s.item_type == 'SOCKET' and s.in_out == 'INPUT']
_m[_gi[1]] = 0.5236  # Angle
ob_cube_004.location = (-3.041, -3.616e-07, -3.187e-08)
ob_cube_004.rotation_euler = (0.0, -0.0, 3.142)
ob_cube_004.scale = (-1.0, 1.0, 1.0)
ob_cube_004.lineart.crease_threshold = 0.0
_m = ob_cube_004.modifiers.new('Bevel', 'BEVEL')
_m.width = 0.00762
_m.width_pct = 0.00762
_m.segments = 3
_m.limit_method = 'WEIGHT'
_m = ob_cube_004.modifiers.new('Auto Smooth', 'NODES')
_m.node_group = ng_auto_smooth
_gi = [s.identifier for s in ng_auto_smooth.interface.items_tree if s.item_type == 'SOCKET' and s.in_out == 'INPUT']
_m[_gi[1]] = 0.5236  # Angle
ob_lighting.location = (0.0, 0.0, 0.0)

# ---- collection membership
col_collection.objects.link(ob_camera)
col_collection.objects.link(ob_empty)
col_collection.objects.link(ob_cube)
col_collection.objects.link(ob_torpedo)
col_collection.objects.link(ob_cube_001)
col_collection.objects.link(ob_cube_002)
col_collection.objects.link(ob_cube_003)
col_collection.objects.link(ob_cube_004)
col_collection.objects.link(ob_lighting)

# ---- scene / render settings (as saved in the file)
scene.camera = ob_camera
scene.frame_start = 1; scene.frame_end = 250; scene.frame_set(1)
scene.render.engine = 'CYCLES'
scene.render.resolution_x = 128
scene.render.resolution_y = 12
scene.render.film_transparent = True
scene.cycles.samples = 128
scene.cycles.sampling_pattern = 'TABULATED_SOBOL'
scene.cycles.use_adaptive_sampling = False
scene.cycles.use_light_tree = False
scene.view_settings.view_transform = 'Filmic'
bpy.context.view_layer.update()

# ---- added for rendering (the .blend has no usable light): sun
light_auto_sun = bpy.data.lights.new('AutoSun', 'SUN')
light_auto_sun.energy = 3.0
light_auto_sun.angle = 0.0523599
ob_auto_sun = bpy.data.objects.new('AutoSun', light_auto_sun)
scene.collection.objects.link(ob_auto_sun)
ob_auto_sun.rotation_euler = (0.872665, 0.174533, 0.523599)
bpy.context.view_layer.update()
